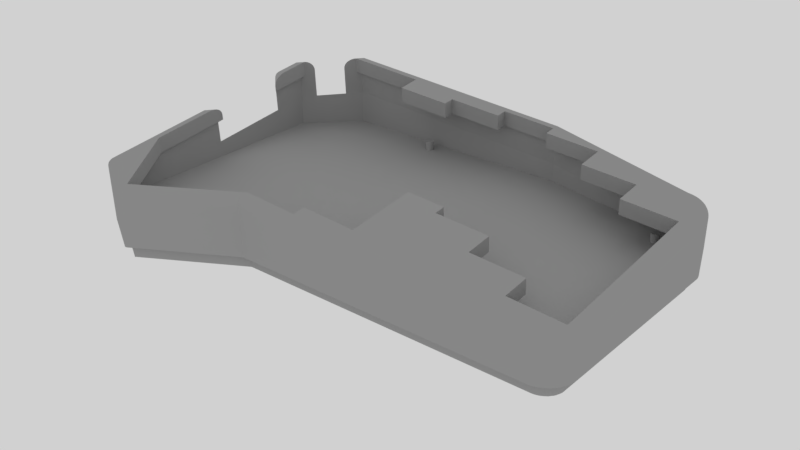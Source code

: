 # Source: case4.blend  (saved by Blender 2.79.0; exported with 4.5.12 LTS)
import bpy
from mathutils import Matrix  # noqa: F401  (used for matrix-valued properties, if any)

bpy.ops.wm.read_factory_settings(use_empty=True)
scene = bpy.context.scene
scene.name = 'Scene'

# ---- collections
col_collection_1 = bpy.data.collections.new('Collection 1'); scene.collection.children.link(col_collection_1)

# ---- materials (node trees are filled in below, after node groups)
mat_svgmat_005 = bpy.data.materials.new('SVGMat.005')
mat_svgmat_005.alpha_threshold = 0.0
mat_svgmat_005.use_transparent_shadow = False
mat_svgmat_005.diffuse_color = (0.3757, 0.3757, 0.3757, 1.0)
mat_svgmat_005.roughness = 0.5
mat_svgmat_024 = bpy.data.materials.new('SVGMat.024')
mat_svgmat_024.alpha_threshold = 0.0
mat_svgmat_024.use_transparent_shadow = False
mat_svgmat_024.diffuse_color = (0.3757, 0.3757, 0.3757, 1.0)
mat_svgmat_024.roughness = 0.5
mat_svgmat_025 = bpy.data.materials.new('SVGMat.025')
mat_svgmat_025.alpha_threshold = 0.0
mat_svgmat_025.use_transparent_shadow = False
mat_svgmat_025.diffuse_color = (0.3757, 0.3757, 0.3757, 1.0)
mat_svgmat_025.roughness = 0.5
mat_svgmat_026 = bpy.data.materials.new('SVGMat.026')
mat_svgmat_026.alpha_threshold = 0.0
mat_svgmat_026.use_transparent_shadow = False
mat_svgmat_026.diffuse_color = (0.3757, 0.3757, 0.3757, 1.0)
mat_svgmat_026.roughness = 0.5

# ---- material node trees

# ---- world
world_world = bpy.data.worlds.new('World'); scene.world = world_world
world_world.color = (0.6383, 0.6383, 0.6383)
world_world.use_sun_shadow = False
world_world.sun_shadow_jitter_overblur = 0.0
world_world.cycles.sampling_method = 'MANUAL'

# ---- meshes
me_cucurve_003 = bpy.data.meshes.new('CUCurve.003')
me_cucurve_003.from_pydata([(16.32, -99.12, 0.0), (16.33, -98.93, 0.0), (16.37, -98.74, 0.0), (16.43, -98.57, 0.0), (16.51, -98.41, 0.0), (16.61, -98.26, 0.0), (16.73, -98.13, 0.0), (16.86, -98.01, 0.0), (17.01, -97.91, 0.0), (17.17, -97.83, 0.0), (17.35, -97.77, 0.0), (17.53, -97.73, 0.0), (17.72, -97.72, 0.0), (17.91, -97.73, 0.0), (18.09, -97.77, 0.0), (18.26, -97.83, 0.0), (18.43, -97.91, 0.0), (18.58, -98.01, 0.0), (18.71, -98.13, 0.0), (18.83, -98.26, 0.0), (18.93, -98.41, 0.0), (19.01, -98.57, 0.0), (19.07, -98.74, 0.0), (19.11, -98.93, 0.0), (19.12, -99.12, 0.0), (19.11, -99.31, 0.0), (19.07, -99.49, 0.0), (19.01, -99.66, 0.0), (18.93, -99.82, 0.0), (18.83, -99.97, 0.0), (18.71, -100.1, 0.0), (18.58, -100.2, 0.0), (18.43, -100.3, 0.0), (18.26, -100.4, 0.0), (18.09, -100.5, 0.0), (17.91, -100.5, 0.0), (17.72, -100.5, 0.0), (17.53, -100.5, 0.0), (17.35, -100.5, 0.0), (17.17, -100.4, 0.0), (17.01, -100.3, 0.0), (16.86, -100.2, 0.0), (16.73, -100.1, 0.0), (16.61, -99.97, 0.0), (16.51, -99.82, 0.0), (16.43, -99.66, 0.0), (16.37, -99.49, 0.0), (16.33, -99.31, 0.0), (62.68, -8.328, 0.0), (62.69, -8.139, 0.0), (62.73, -7.956, 0.0), (62.79, -7.784, 0.0), (62.87, -7.622, 0.0), (62.97, -7.473, 0.0), (63.09, -7.339, 0.0), (63.22, -7.22, 0.0), (63.37, -7.12, 0.0), (63.53, -7.039, 0.0), (63.7, -6.979, 0.0), (63.89, -6.941, 0.0), (64.08, -6.929, 0.0), (64.27, -6.941, 0.0), (64.45, -6.979, 0.0), (64.62, -7.039, 0.0), (64.78, -7.12, 0.0), (64.93, -7.22, 0.0), (65.07, -7.339, 0.0), (65.18, -7.473, 0.0), (65.28, -7.622, 0.0), (65.37, -7.784, 0.0), (65.43, -7.956, 0.0), (65.46, -8.139, 0.0), (65.48, -8.328, 0.0), (65.46, -8.518, 0.0), (65.43, -8.7, 0.0), (65.37, -8.873, 0.0), (65.28, -9.035, 0.0), (65.18, -9.184, 0.0), (65.07, -9.318, 0.0), (64.93, -9.436, 0.0), (64.78, -9.537, 0.0), (64.62, -9.618, 0.0), (64.45, -9.678, 0.0), (64.27, -9.715, 0.0), (64.08, -9.728, 0.0), (63.89, -9.715, 0.0), (63.7, -9.678, 0.0), (63.53, -9.618, 0.0), (63.37, -9.537, 0.0), (63.22, -9.436, 0.0), (63.09, -9.318, 0.0), (62.97, -9.184, 0.0), (62.87, -9.035, 0.0), (62.79, -8.873, 0.0), (62.73, -8.7, 0.0), (62.69, -8.518, 0.0), (157.9, -87.69, 0.0), (157.9, -87.5, 0.0), (158.0, -87.32, 0.0), (158.0, -87.14, 0.0), (158.1, -86.98, 0.0), (158.2, -86.83, 0.0), (158.3, -86.7, 0.0), (158.5, -86.58, 0.0), (158.6, -86.48, 0.0), (158.8, -86.4, 0.0), (159.0, -86.34, 0.0), (159.1, -86.3, 0.0), (159.3, -86.29, 0.0), (159.5, -86.3, 0.0), (159.7, -86.34, 0.0), (159.9, -86.4, 0.0), (160.0, -86.48, 0.0), (160.2, -86.58, 0.0), (160.3, -86.7, 0.0), (160.4, -86.83, 0.0), (160.5, -86.98, 0.0), (160.6, -87.14, 0.0), (160.7, -87.32, 0.0), (160.7, -87.5, 0.0), (160.7, -87.69, 0.0), (160.7, -87.88, 0.0), (160.7, -88.06, 0.0), (160.6, -88.23, 0.0), (160.5, -88.39, 0.0), (160.4, -88.54, 0.0), (160.3, -88.68, 0.0), (160.2, -88.8, 0.0), (160.0, -88.9, 0.0), (159.9, -88.98, 0.0), (159.7, -89.04, 0.0), (159.5, -89.08, 0.0), (159.3, -89.09, 0.0), (159.1, -89.08, 0.0), (159.0, -89.04, 0.0), (158.8, -88.98, 0.0), (158.6, -88.9, 0.0), (158.5, -88.8, 0.0), (158.3, -88.68, 0.0), (158.2, -88.54, 0.0), (158.1, -88.39, 0.0), (158.0, -88.23, 0.0), (158.0, -88.06, 0.0), (157.9, -87.88, 0.0), (157.9, -20.39, 0.0), (157.9, -20.2, 0.0), (158.0, -20.02, 0.0), (158.0, -19.85, 0.0), (158.1, -19.68, 0.0), (158.2, -19.54, 0.0), (158.3, -19.4, 0.0), (158.5, -19.28, 0.0), (158.6, -19.18, 0.0), (158.8, -19.1, 0.0), (159.0, -19.04, 0.0), (159.1, -19.0, 0.0), (159.3, -18.99, 0.0), (159.5, -19.0, 0.0), (159.7, -19.04, 0.0), (159.9, -19.1, 0.0), (160.0, -19.18, 0.0), (160.2, -19.28, 0.0), (160.3, -19.4, 0.0), (160.4, -19.54, 0.0), (160.5, -19.68, 0.0), (160.6, -19.85, 0.0), (160.7, -20.02, 0.0), (160.7, -20.2, 0.0), (160.7, -20.39, 0.0), (160.7, -20.58, 0.0), (160.7, -20.76, 0.0), (160.6, -20.94, 0.0), (160.5, -21.1, 0.0), (160.4, -21.25, 0.0), (160.3, -21.38, 0.0), (160.2, -21.5, 0.0), (160.0, -21.6, 0.0), (159.9, -21.68, 0.0), (159.7, -21.74, 0.0), (159.5, -21.78, 0.0), (159.3, -21.79, 0.0), (159.1, -21.78, 0.0), (159.0, -21.74, 0.0), (158.8, -21.68, 0.0), (158.6, -21.6, 0.0), (158.5, -21.5, 0.0), (158.3, -21.38, 0.0), (158.2, -21.25, 0.0), (158.1, -21.1, 0.0), (158.0, -20.94, 0.0), (158.0, -20.76, 0.0), (157.9, -20.58, 0.0), (17.72, -97.72, 11.5), (17.91, -97.73, 11.5), (158.0, -20.76, 11.5), (157.9, -20.58, 11.5), (18.93, -98.41, 11.5), (19.01, -98.57, 11.5), (63.53, -9.618, 11.5), (63.37, -9.537, 11.5), (16.32, -99.12, 11.5), (16.33, -99.31, 11.5), (16.51, -98.41, 11.5), (16.61, -98.26, 11.5), (158.5, -86.58, 11.5), (158.6, -86.48, 11.5), (159.9, -86.4, 11.5), (160.0, -86.48, 11.5), (18.09, -100.5, 11.5), (17.91, -100.5, 11.5), (65.46, -8.139, 11.5), (65.48, -8.328, 11.5), (64.93, -9.436, 11.5), (64.78, -9.537, 11.5), (19.07, -99.49, 11.5), (19.01, -99.66, 11.5), (64.62, -7.039, 11.5), (64.78, -7.12, 11.5), (16.73, -100.1, 11.5), (16.61, -99.97, 11.5), (62.73, -7.956, 11.5), (62.79, -7.784, 11.5), (158.0, -19.85, 11.5), (158.1, -19.68, 11.5), (158.2, -88.54, 11.5), (158.1, -88.39, 11.5), (159.5, -89.08, 11.5), (159.3, -89.09, 11.5), (160.4, -19.54, 11.5), (160.5, -19.68, 11.5), (160.7, -87.5, 11.5), (160.7, -87.69, 11.5), (160.6, -88.23, 11.5), (160.5, -88.39, 11.5), (159.1, -19.0, 11.5), (159.3, -18.99, 11.5), (159.5, -21.78, 11.5), (159.3, -21.79, 11.5), (160.6, -20.94, 11.5), (160.5, -21.1, 11.5), (158.1, -86.98, 11.5), (158.2, -86.83, 11.5), (17.53, -97.73, 11.5), (158.5, -21.5, 11.5), (158.3, -21.38, 11.5), (18.83, -98.26, 11.5), (63.7, -9.678, 11.5), (62.87, -9.035, 11.5), (62.79, -8.873, 11.5), (16.43, -98.57, 11.5), (160.5, -86.98, 11.5), (160.6, -87.14, 11.5), (159.3, -86.29, 11.5), (159.5, -86.3, 11.5), (17.72, -100.5, 11.5), (65.43, -7.956, 11.5), (18.93, -99.82, 11.5), (65.07, -9.318, 11.5), (16.51, -99.82, 11.5), (64.45, -6.979, 11.5), (62.87, -7.622, 11.5), (159.0, -89.04, 11.5), (158.8, -88.98, 11.5), (158.0, -88.06, 11.5), (157.9, -87.88, 11.5), (160.3, -88.68, 11.5), (160.2, -88.8, 11.5), (62.68, -8.328, 11.5), (62.69, -8.518, 11.5), (160.6, -19.85, 11.5), (158.3, -19.4, 11.5), (158.5, -19.28, 11.5), (159.5, -19.0, 11.5), (159.1, -21.78, 11.5), (160.4, -21.25, 11.5), (18.09, -97.77, 11.5), (18.26, -97.83, 11.5), (159.0, -21.74, 11.5), (158.8, -21.68, 11.5), (157.9, -87.5, 11.5), (158.0, -87.32, 11.5), (158.1, -21.1, 11.5), (158.0, -20.94, 11.5), (19.07, -98.74, 11.5), (19.11, -98.93, 11.5), (63.22, -9.436, 11.5), (63.09, -9.318, 11.5), (16.73, -98.13, 11.5), (16.86, -98.01, 11.5), (158.8, -86.4, 11.5), (159.0, -86.34, 11.5), (160.2, -86.58, 11.5), (160.3, -86.7, 11.5), (17.53, -100.5, 11.5), (65.46, -8.518, 11.5), (65.43, -8.7, 11.5), (18.83, -99.97, 11.5), (64.62, -9.618, 11.5), (64.45, -9.678, 11.5), (16.43, -99.66, 11.5), (64.93, -7.22, 11.5), (65.07, -7.339, 11.5), (62.97, -7.473, 11.5), (63.53, -7.039, 11.5), (63.7, -6.979, 11.5), (157.9, -20.2, 11.5), (158.0, -20.02, 11.5), (158.5, -88.8, 11.5), (158.3, -88.68, 11.5), (159.9, -88.98, 11.5), (159.7, -89.04, 11.5), (160.2, -19.28, 11.5), (160.3, -19.4, 11.5), (160.7, -87.88, 11.5), (160.7, -88.06, 11.5), (158.8, -19.1, 11.5), (159.0, -19.04, 11.5), (159.9, -21.68, 11.5), (159.7, -21.74, 11.5), (160.7, -20.58, 11.5), (160.7, -20.76, 11.5), (158.6, -21.6, 11.5), (158.0, -87.14, 11.5), (158.2, -21.25, 11.5), (17.17, -97.83, 11.5), (17.35, -97.77, 11.5), (18.58, -98.01, 11.5), (18.71, -98.13, 11.5), (62.97, -9.184, 11.5), (16.33, -98.93, 11.5), (16.37, -98.74, 11.5), (160.4, -86.83, 11.5), (159.1, -86.3, 11.5), (65.28, -9.035, 11.5), (65.18, -9.184, 11.5), (18.26, -100.4, 11.5), (64.08, -9.728, 11.5), (63.89, -9.715, 11.5), (19.11, -99.31, 11.5), (65.28, -7.622, 11.5), (65.37, -7.784, 11.5), (64.08, -6.929, 11.5), (64.27, -6.941, 11.5), (16.86, -100.2, 11.5), (62.69, -8.139, 11.5), (157.9, -87.69, 11.5), (158.6, -88.9, 11.5), (157.9, -20.39, 11.5), (160.0, -88.9, 11.5), (160.3, -21.38, 11.5), (160.2, -21.5, 11.5), (159.7, -19.04, 11.5), (159.9, -19.1, 11.5), (160.7, -20.02, 11.5), (160.7, -20.2, 11.5), (17.01, -97.91, 11.5), (18.43, -97.91, 11.5), (17.35, -100.5, 11.5), (17.17, -100.4, 11.5), (64.27, -9.715, 11.5), (18.71, -100.1, 11.5), (18.58, -100.2, 11.5), (65.37, -8.873, 11.5), (65.18, -7.473, 11.5), (16.37, -99.49, 11.5), (63.09, -7.339, 11.5), (63.22, -7.22, 11.5), (63.37, -7.12, 11.5), (63.89, -6.941, 11.5), (160.0, -19.18, 11.5), (158.6, -19.18, 11.5), (160.7, -20.39, 11.5), (160.0, -21.6, 11.5), (18.43, -100.3, 11.5), (19.12, -99.12, 11.5), (17.01, -100.3, 11.5), (158.3, -86.7, 11.5), (62.73, -8.7, 11.5), (159.7, -86.34, 11.5), (160.7, -87.32, 11.5), (158.0, -88.23, 11.5), (159.1, -89.08, 11.5), (160.4, -88.54, 11.5), (158.2, -19.54, 11.5)], [], [(61, 62, 63, 64, 65, 66, 67, 68, 69, 70, 71, 72, 73, 74, 75, 76, 77, 78, 79, 80, 81, 82, 83, 84, 85, 86, 87, 88, 89, 90, 91, 92, 93, 94, 95, 48, 49, 50, 51, 52, 53, 54, 55, 56, 57, 58, 59, 60), (157, 158, 159, 160, 161, 162, 163, 164, 165, 166, 167, 168, 169, 170, 171, 172, 173, 174, 175, 176, 177, 178, 179, 180, 181, 182, 183, 184, 185, 186, 187, 188, 189, 190, 191, 144, 145, 146, 147, 148, 149, 150, 151, 152, 153, 154, 155, 156), (109, 110, 111, 112, 113, 114, 115, 116, 117, 118, 119, 120, 121, 122, 123, 124, 125, 126, 127, 128, 129, 130, 131, 132, 133, 134, 135, 136, 137, 138, 139, 140, 141, 142, 143, 96, 97, 98, 99, 100, 101, 102, 103, 104, 105, 106, 107, 108), (13, 14, 15, 16, 17, 18, 19, 20, 21, 22, 23, 24, 25, 26, 27, 28, 29, 30, 31, 32, 33, 34, 35, 36, 37, 38, 39, 40, 41, 42, 43, 44, 45, 46, 47, 0, 1, 2, 3, 4, 5, 6, 7, 8, 9, 10, 11, 12), (342, 341, 368, 304, 303, 367, 366, 365, 302, 260, 221, 220, 344, 267, 268, 377, 248, 247, 328, 286, 285, 199, 198, 246, 337, 336, 359, 298, 297, 213, 212, 257, 334, 333, 362, 295, 294, 211, 210, 255, 340, 339, 363, 301, 300, 217, 216, 259), (272, 235, 234, 316, 315, 370, 271, 270, 383, 223, 222, 306, 305, 347, 195, 194, 282, 281, 323, 244, 243, 321, 278, 277, 273, 237, 236, 318, 317, 372, 350, 349, 274, 239, 238, 320, 319, 371, 354, 353, 269, 229, 228, 312, 311, 369, 352, 351), (253, 252, 332, 290, 289, 205, 204, 376, 241, 240, 322, 280, 279, 345, 264, 263, 380, 225, 224, 308, 307, 346, 262, 261, 381, 227, 226, 310, 309, 348, 266, 265, 382, 233, 232, 314, 313, 231, 230, 379, 251, 250, 331, 292, 291, 207, 206, 378), (193, 192, 242, 325, 324, 355, 288, 287, 203, 202, 249, 330, 329, 200, 201, 364, 299, 258, 219, 218, 343, 375, 358, 357, 293, 254, 209, 208, 335, 373, 361, 360, 296, 256, 215, 214, 338, 374, 284, 283, 197, 196, 245, 327, 326, 356, 276, 275), (74, 73, 294, 295), (134, 133, 381, 261), (35, 34, 208, 209), (68, 67, 363, 339), (29, 28, 256, 296), (144, 191, 195, 347), (72, 71, 210, 211), (47, 46, 364, 201), (82, 81, 297, 298), (126, 125, 382, 265), (80, 79, 212, 213), (55, 54, 365, 366), (45, 44, 258, 299), (174, 173, 274, 349), (27, 26, 214, 215), (56, 55, 366, 367), (66, 65, 300, 301), (150, 149, 383, 270), (64, 63, 216, 217), (60, 59, 368, 341), (53, 52, 260, 302), (158, 157, 272, 351), (43, 42, 218, 219), (136, 135, 262, 346), (58, 57, 303, 304), (166, 165, 269, 353), (51, 50, 220, 221), (128, 127, 266, 348), (146, 145, 305, 306), (14, 13, 193, 275), (148, 147, 222, 223), (160, 159, 352, 369), (138, 137, 307, 308), (95, 94, 377, 268), (140, 139, 224, 225), (152, 151, 271, 370), (130, 129, 309, 310), (22, 21, 197, 283), (132, 131, 226, 227), (168, 167, 354, 371), (162, 161, 311, 312), (6, 5, 203, 287), (164, 163, 228, 229), (176, 175, 350, 372), (122, 121, 313, 314), (103, 102, 376, 204), (120, 119, 230, 231), (182, 181, 273, 277), (154, 153, 315, 316), (111, 110, 378, 206), (124, 123, 232, 233), (97, 96, 345, 279), (178, 177, 317, 318), (38, 37, 293, 357), (156, 155, 234, 235), (190, 189, 282, 194), (170, 169, 319, 320), (30, 29, 296, 360), (180, 179, 236, 237), (8, 7, 288, 355), (184, 183, 278, 321), (73, 72, 211, 294), (172, 171, 238, 239), (16, 15, 276, 356), (99, 98, 280, 322), (81, 80, 213, 297), (101, 100, 240, 241), (89, 88, 199, 285), (188, 187, 323, 281), (46, 45, 299, 364), (12, 11, 242, 192), (105, 104, 205, 289), (10, 9, 324, 325), (65, 64, 217, 300), (186, 185, 243, 244), (113, 112, 207, 291), (18, 17, 326, 327), (54, 53, 302, 365), (20, 19, 245, 196), (32, 31, 361, 373), (91, 90, 286, 328), (57, 56, 367, 303), (87, 86, 246, 198), (83, 82, 298, 359), (2, 1, 329, 330), (149, 148, 223, 383), (93, 92, 247, 248), (75, 74, 295, 362), (115, 114, 292, 331), (141, 140, 225, 380), (4, 3, 249, 202), (67, 66, 301, 363), (107, 106, 290, 332), (133, 132, 227, 381), (117, 116, 250, 251), (24, 23, 284, 374), (77, 76, 333, 334), (163, 162, 312, 228), (109, 108, 252, 253), (40, 39, 358, 375), (34, 33, 335, 208), (119, 118, 379, 230), (36, 35, 209, 254), (59, 58, 304, 368), (85, 84, 336, 337), (125, 124, 233, 382), (71, 70, 255, 210), (147, 146, 306, 222), (26, 25, 338, 214), (155, 154, 316, 234), (28, 27, 215, 256), (139, 138, 308, 224), (69, 68, 339, 340), (179, 178, 318, 236), (79, 78, 257, 212), (131, 130, 310, 226), (61, 60, 341, 342), (171, 170, 320, 238), (44, 43, 219, 258), (161, 160, 369, 311), (42, 41, 343, 218), (63, 62, 259, 216), (123, 122, 314, 232), (50, 49, 344, 220), (52, 51, 221, 260), (153, 152, 370, 315), (96, 143, 264, 345), (135, 134, 261, 262), (169, 168, 371, 319), (137, 136, 346, 307), (143, 142, 263, 264), (177, 176, 372, 317), (145, 144, 347, 305), (127, 126, 265, 266), (102, 101, 241, 376), (129, 128, 348, 309), (48, 95, 268, 267), (11, 10, 325, 242), (121, 120, 231, 313), (165, 164, 229, 269), (185, 184, 321, 243), (175, 174, 349, 350), (151, 150, 270, 271), (94, 93, 248, 377), (159, 158, 351, 352), (157, 156, 235, 272), (19, 18, 327, 245), (167, 166, 353, 354), (181, 180, 237, 273), (110, 109, 253, 378), (100, 99, 322, 240), (173, 172, 239, 274), (3, 2, 330, 249), (187, 186, 244, 323), (15, 14, 275, 276), (118, 117, 251, 379), (9, 8, 355, 324), (183, 182, 277, 278), (78, 77, 334, 257), (17, 16, 356, 326), (98, 97, 279, 280), (33, 32, 373, 335), (13, 12, 192, 193), (92, 91, 328, 247), (189, 188, 281, 282), (86, 85, 337, 246), (191, 190, 194, 195), (1, 0, 200, 329), (23, 22, 283, 284), (25, 24, 374, 338), (21, 20, 196, 197), (116, 115, 331, 250), (90, 89, 285, 286), (70, 69, 340, 255), (88, 87, 198, 199), (108, 107, 332, 252), (7, 6, 287, 288), (62, 61, 342, 259), (0, 47, 201, 200), (39, 38, 357, 358), (106, 105, 289, 290), (41, 40, 375, 343), (5, 4, 202, 203), (84, 83, 359, 336), (114, 113, 291, 292), (49, 48, 267, 344), (104, 103, 204, 205), (31, 30, 360, 361), (37, 36, 254, 293), (142, 141, 380, 263), (112, 111, 206, 207), (76, 75, 362, 333)])
me_cucurve_003.materials.append(mat_svgmat_005)
me_cucurve_003.use_remesh_preserve_volume = False
me_cucurve_003.use_remesh_preserve_attributes = False
me_cucurve_003.use_mirror_vertex_groups = False
me_cucurve_003.auto_texspace = False
me_cucurve_003.update()
me_cucurve_004 = bpy.data.meshes.new('CUCurve.004')
me_cucurve_004.from_pydata([(167.6, -14.72, -4.704), (170.1, -19.34, -4.704), (169.1, -16.23, -4.704), (168.8, -15.9, -4.704), (168.3, -15.27, -4.704), (166.9, -14.26, -4.704), (167.3, -14.47, -4.704), (165.0, -13.53, -4.704), (164.2, -13.42, -4.704), (165.0, -92.01, -4.704), (166.6, -91.48, -4.704), (170.1, -85.78, -4.704), (163.8, -92.13, -4.704), (27.24, -111.2, -4.704), (27.88, -3.258, -4.704), (60.27, -92.13, -4.704), (169.6, -88.21, -4.704), (169.3, -16.59, -4.704), (12.01, -19.13, -4.704), (170.1, -19.76, -4.704), (169.9, -87.43, -4.704), (163.8, -13.41, -4.704), (168.3, -90.27, -4.704), (168.5, -89.97, -4.704), (165.4, -91.91, -4.704), (165.8, -91.79, -4.704), (169.5, -16.95, -4.704), (168.8, -89.64, -4.704), (166.2, -91.65, -4.704), (168.0, -14.98, -4.704), (163.8, -92.13, -4.704), (170.0, -18.51, -4.704), (170.1, -86.2, -4.704), (169.1, -89.31, -4.704), (111.7, -3.248, -4.704), (164.6, -92.08, 8.5), (167.3, -91.07, 8.5), (167.6, -90.82, 8.5), (163.8, -92.13, 8.5), (27.88, -3.258, 8.5), (169.3, -16.59, 8.5), (170.1, -19.76, 8.5), (170.1, -19.34, 8.5), (170.0, -87.03, 8.5), (164.2, -13.42, 8.5), (163.8, -13.41, 8.5), (168.3, -90.27, 8.5), (165.4, -91.91, 8.5), (165.8, -91.79, 8.5), (169.5, -16.95, 8.5), (164.6, -13.46, 8.5), (169.8, -87.83, 8.5), (167.6, -14.72, 8.5), (168.8, -15.9, 8.5), (170.1, -18.92, 8.5), (165.0, -13.53, 8.5), (168.3, -15.27, 8.5), (169.9, -18.11, 8.5), (169.8, -17.71, 8.5), (165.8, -13.75, 8.5), (169.3, -88.95, 8.5), (168.5, -15.57, 8.5), (163.8, -92.13, 8.5), (170.0, -18.51, 8.5), (170.1, -85.78, 8.5), (169.1, -89.31, 8.5), (166.6, -91.48, 8.5), (12.0, -102.3, 8.5), (164.6, -92.08, -4.704), (170.1, -18.92, -4.704), (165.4, -13.62, -4.704), (170.0, -87.03, -4.704), (169.8, -87.83, -4.704), (169.6, -17.33, -4.704), (166.6, -14.06, -4.704), (166.2, -13.89, -4.704), (170.1, -86.62, -4.704), (164.2, -92.12, -4.704), (169.9, -18.11, -4.704), (165.8, -13.75, -4.704), (169.3, -88.95, -4.704), (163.8, -13.41, -4.704), (164.2, -92.12, 8.5), (170.1, -19.75, 8.5), (170.1, -85.78, 8.5), (60.27, -92.13, 8.5), (12.01, -19.13, 8.5), (166.9, -14.26, 8.5), (166.6, -14.06, 8.5), (169.5, -88.59, 8.5), (169.6, -88.21, 8.5), (169.1, -16.23, 8.5), (169.9, -87.43, 8.5), (168.5, -89.97, 8.5), (167.3, -14.47, 8.5), (168.0, -90.56, 8.5), (165.0, -92.01, 8.5), (169.6, -17.33, 8.5), (166.2, -13.89, 8.5), (170.1, -86.62, 8.5), (165.4, -13.62, 8.5), (168.8, -89.64, 8.5), (166.2, -91.65, 8.5), (168.0, -14.98, 8.5), (166.9, -91.28, 8.5), (170.1, -86.2, 8.5), (111.7, -3.248, 8.5), (163.8, -13.41, 8.5), (27.24, -111.2, 8.5), (164.6, -13.46, -4.704), (168.5, -15.57, -4.704), (166.9, -91.28, -4.704), (167.6, -90.82, -4.704), (170.1, -85.78, -4.704), (12.0, -102.3, -4.704), (170.1, -19.75, -4.704), (169.5, -88.59, -4.704), (167.3, -91.07, -4.704), (168.0, -90.56, -4.704), (169.8, -17.71, -4.704)], [], [(31, 78, 57, 63), (22, 23, 93, 46), (30, 77, 82, 62), (111, 117, 36, 104), (20, 71, 43, 92), (110, 4, 56, 61), (80, 116, 89, 60), (79, 70, 100, 59), (11, 113, 84, 64), (78, 119, 58, 57), (17, 2, 91, 40), (4, 29, 103, 56), (18, 114, 67, 86), (116, 16, 90, 89), (25, 28, 102, 48), (115, 19, 41, 83), (5, 74, 88, 87), (5, 6, 0, 29, 4, 110, 3, 2, 17, 26, 73, 119, 78, 31, 69, 1, 19, 115, 113, 11, 32, 76, 71, 20, 72, 16, 116, 80, 33, 27, 23, 22, 118, 112, 117, 111, 10, 28, 25, 24, 9, 68, 77, 30, 12, 15, 13, 114, 18, 14, 34, 81, 21, 8, 109, 7, 70, 79, 75, 74), (23, 27, 101, 93), (21, 81, 107, 45), (77, 68, 35, 82), (14, 18, 86, 39), (75, 79, 59, 98), (70, 7, 55, 100), (114, 13, 108, 67), (15, 12, 38, 85), (71, 76, 99, 43), (13, 15, 85, 108), (1, 69, 54, 42), (81, 34, 106, 107), (113, 115, 83, 84), (68, 9, 96, 35), (34, 14, 39, 106), (2, 3, 53, 91), (119, 73, 97, 58), (117, 112, 37, 36), (112, 118, 95, 37), (29, 0, 52, 103), (16, 72, 51, 90), (28, 10, 66, 102), (74, 75, 98, 88), (27, 33, 65, 101), (73, 26, 49, 97), (7, 109, 50, 55), (0, 6, 94, 52), (76, 32, 105, 99), (9, 24, 47, 96), (69, 31, 63, 54), (118, 22, 46, 95), (10, 111, 104, 66), (72, 20, 92, 51), (3, 110, 61, 53), (109, 8, 44, 50), (33, 80, 60, 65), (87, 88, 98, 59, 100, 55, 50, 44, 45, 107, 106, 39, 86, 67, 108, 85, 38, 62, 82, 35, 96, 47, 48, 102, 66, 104, 36, 37, 95, 46, 93, 101, 65, 60, 89, 90, 51, 92, 43, 99, 105, 64, 84, 83, 41, 42, 54, 63, 57, 58, 97, 49, 40, 91, 53, 61, 56, 103, 52, 94), (26, 17, 40, 49), (12, 30, 62, 38), (19, 1, 42, 41), (8, 21, 45, 44), (24, 25, 48, 47), (32, 11, 64, 105), (6, 5, 87, 94)])
me_cucurve_004.materials.append(mat_svgmat_024)
me_cucurve_004.use_remesh_preserve_volume = False
me_cucurve_004.use_remesh_preserve_attributes = False
me_cucurve_004.use_mirror_vertex_groups = False
me_cucurve_004.auto_texspace = False
me_cucurve_004.update()
me_cucurve_031 = bpy.data.meshes.new('CUCurve.031')
me_cucurve_031.from_pydata([(-8.987, 3.54, 8.5), (-6.299, 4.551, 8.5), (-5.961, 4.793, 8.5), (-9.822, 3.486, 8.5), (-145.7, 92.36, 8.5), (-4.32, 79.03, 8.5), (-3.472, 75.86, 8.5), (-3.486, 76.28, 8.5), (-3.595, 8.589, 8.5), (-9.402, 82.2, 8.5), (-9.822, 82.21, 8.5), (-5.332, 5.344, 8.5), (-8.174, 3.702, 8.5), (-7.778, 3.823, 8.5), (-4.126, 78.67, 8.5), (-8.987, 82.15, 8.5), (-3.81, 7.79, 8.5), (-5.961, 80.9, 8.5), (-4.78, 79.72, 8.5), (-3.527, 76.7, 8.5), (-8.577, 82.09, 8.5), (-5.332, 80.35, 8.5), (-3.689, 77.51, 8.5), (-3.81, 77.9, 8.5), (-7.778, 81.87, 8.5), (-4.32, 6.663, 8.5), (-5.045, 80.04, 8.5), (-9.822, 3.485, 8.5), (-3.595, 77.11, 8.5), (-3.472, 9.834, 8.5), (-4.539, 6.311, 8.5), (-7.016, 4.138, 8.5), (-161.6, -6.672, 8.5), (-9.403, 3.499, 8.5), (-3.472, 75.86, 8.5), (-3.472, 9.835, 8.5), (-113.3, 3.486, 8.5), (-161.6, 76.49, 8.5), (-6.651, 81.36, 8.5), (-7.016, 81.56, 8.5), (-4.126, 7.028, 8.5), (-3.955, 7.404, 8.5), (-4.539, 79.38, 8.5), (-3.689, 8.186, 8.5), (-5.045, 5.651, 8.5), (-6.299, 81.14, 8.5), (-5.638, 5.058, 8.5), (-8.577, 3.608, 8.5), (-3.955, 78.29, 8.5), (-7.392, 81.73, 8.5), (-3.527, 8.999, 8.5), (-8.174, 81.99, 8.5), (-4.78, 5.973, 8.5), (-7.392, 3.968, 8.5), (-5.638, 80.64, 8.5), (-6.651, 4.333, 8.5), (-3.486, 9.414, 8.5), (-61.89, 92.37, 8.5), (-9.822, 82.21, 8.5), (-146.4, -15.56, 8.5), (-155.9, -2.099, 11.5), (-155.7, -2.112, 11.5), (-15.62, 74.85, 11.5), (-15.65, 75.04, 11.5), (-154.7, -2.793, 11.5), (-154.6, -2.954, 11.5), (-110.1, 86.0, 11.5), (-110.2, 86.08, 11.5), (-157.3, -3.499, 11.5), (-157.3, -3.689, 11.5), (-157.1, -2.793, 11.5), (-157.0, -2.644, 11.5), (-15.12, 9.037, 11.5), (-14.97, 9.137, 11.5), (-13.72, 9.219, 11.5), (-13.56, 9.137, 11.5), (-155.5, -4.849, 11.5), (-155.7, -4.886, 11.5), (-108.1, 87.48, 11.5), (-108.1, 87.29, 11.5), (-108.7, 86.18, 11.5), (-108.8, 86.08, 11.5), (-154.5, -3.871, 11.5), (-154.6, -4.044, 11.5), (-109.0, 88.58, 11.5), (-108.8, 88.5, 11.5), (-156.9, -4.488, 11.5), (-157.0, -4.354, 11.5), (-110.9, 87.66, 11.5), (-110.8, 87.83, 11.5), (-15.56, 75.77, 11.5), (-15.48, 75.93, 11.5), (-15.38, 7.074, 11.5), (-15.48, 7.223, 11.5), (-14.08, 6.542, 11.5), (-14.27, 6.529, 11.5), (-13.16, 76.08, 11.5), (-13.06, 75.93, 11.5), (-12.88, 8.119, 11.5), (-12.87, 7.929, 11.5), (-12.98, 7.384, 11.5), (-13.06, 7.223, 11.5), (-14.46, 76.61, 11.5), (-14.27, 76.63, 11.5), (-14.08, 73.84, 11.5), (-14.27, 73.83, 11.5), (-12.98, 74.68, 11.5), (-13.06, 74.52, 11.5), (-15.48, 8.635, 11.5), (-15.38, 8.784, 11.5), (-156.1, -2.112, 11.5), (-15.12, 74.12, 11.5), (-15.26, 74.24, 11.5), (-154.8, -2.644, 11.5), (-109.9, 85.94, 11.5), (-110.7, 86.58, 11.5), (-110.8, 86.74, 11.5), (-157.2, -2.954, 11.5), (-13.06, 8.635, 11.5), (-12.98, 8.474, 11.5), (-14.27, 9.329, 11.5), (-14.08, 9.316, 11.5), (-155.9, -4.899, 11.5), (-108.2, 87.66, 11.5), (-154.7, -4.205, 11.5), (-108.5, 86.3, 11.5), (-157.1, -4.205, 11.5), (-109.1, 88.64, 11.5), (-110.7, 88.0, 11.5), (-14.64, 6.579, 11.5), (-14.81, 6.639, 11.5), (-15.62, 7.557, 11.5), (-15.65, 7.739, 11.5), (-13.28, 6.939, 11.5), (-13.41, 6.821, 11.5), (-110.9, 87.29, 11.5), (-110.9, 87.1, 11.5), (-12.98, 75.77, 11.5), (-15.26, 76.22, 11.5), (-15.12, 76.33, 11.5), (-14.08, 76.61, 11.5), (-14.46, 73.84, 11.5), (-13.16, 74.37, 11.5), (-155.5, -2.149, 11.5), (-155.3, -2.209, 11.5), (-14.64, 73.88, 11.5), (-14.81, 73.94, 11.5), (-15.65, 8.119, 11.5), (-15.62, 8.301, 11.5), (-15.48, 74.52, 11.5), (-15.56, 74.68, 11.5), (-154.5, -3.127, 11.5), (-154.5, -3.309, 11.5), (-110.4, 86.18, 11.5), (-110.5, 86.3, 11.5), (-156.9, -2.509, 11.5), (-156.7, -2.391, 11.5), (-14.81, 9.219, 11.5), (-14.64, 9.279, 11.5), (-13.41, 9.037, 11.5), (-13.28, 8.919, 11.5), (-156.1, -4.886, 11.5), (-108.1, 87.1, 11.5), (-108.2, 86.92, 11.5), (-154.8, -4.354, 11.5), (-109.0, 86.0, 11.5), (-109.1, 85.94, 11.5), (-157.2, -4.044, 11.5), (-108.7, 88.4, 11.5), (-108.5, 88.28, 11.5), (-110.6, 88.14, 11.5), (-110.1, 88.58, 11.5), (-109.9, 88.64, 11.5), (-15.65, 75.42, 11.5), (-15.62, 75.6, 11.5), (-15.12, 6.821, 11.5), (-15.26, 6.939, 11.5), (-13.72, 6.639, 11.5), (-13.89, 6.579, 11.5), (-13.41, 76.33, 11.5), (-13.28, 76.22, 11.5), (-12.88, 7.739, 11.5), (-12.92, 7.557, 11.5), (-14.81, 76.52, 11.5), (-14.64, 76.58, 11.5), (-13.72, 73.94, 11.5), (-13.89, 73.88, 11.5), (-12.88, 75.04, 11.5), (-12.92, 74.85, 11.5), (-14.97, 74.02, 11.5), (-15.56, 8.474, 11.5), (-15.38, 74.37, 11.5), (-156.4, -2.209, 11.5), (-156.2, -2.149, 11.5), (-155.0, -2.391, 11.5), (-154.9, -2.509, 11.5), (-110.6, 86.43, 11.5), (-157.3, -3.309, 11.5), (-157.2, -3.127, 11.5), (-13.16, 8.784, 11.5), (-14.46, 9.316, 11.5), (-108.3, 86.58, 11.5), (-108.4, 86.43, 11.5), (-155.3, -4.789, 11.5), (-109.5, 85.89, 11.5), (-109.7, 85.9, 11.5), (-154.5, -3.689, 11.5), (-108.3, 88.0, 11.5), (-108.2, 87.83, 11.5), (-109.5, 88.69, 11.5), (-109.3, 88.68, 11.5), (-156.7, -4.607, 11.5), (-110.9, 87.48, 11.5), (-15.67, 7.929, 11.5), (-14.97, 6.72, 11.5), (-15.67, 75.23, 11.5), (-13.56, 6.72, 11.5), (-13.28, 74.24, 11.5), (-13.41, 74.12, 11.5), (-13.89, 76.58, 11.5), (-13.72, 76.52, 11.5), (-12.92, 75.6, 11.5), (-12.88, 75.42, 11.5), (-156.6, -2.29, 11.5), (-155.2, -2.29, 11.5), (-156.2, -4.849, 11.5), (-156.4, -4.789, 11.5), (-109.3, 85.9, 11.5), (-154.9, -4.488, 11.5), (-155.0, -4.607, 11.5), (-108.2, 86.74, 11.5), (-108.4, 88.14, 11.5), (-157.2, -3.871, 11.5), (-110.5, 88.28, 11.5), (-110.4, 88.4, 11.5), (-110.2, 88.5, 11.5), (-109.7, 88.68, 11.5), (-13.56, 76.43, 11.5), (-14.97, 76.43, 11.5), (-12.87, 75.23, 11.5), (-13.56, 74.02, 11.5), (-155.2, -4.707, 11.5), (-154.5, -3.499, 11.5), (-156.6, -4.707, 11.5), (-15.26, 8.919, 11.5), (-110.9, 86.92, 11.5), (-13.89, 9.279, 11.5), (-12.92, 8.301, 11.5), (-15.56, 7.384, 11.5), (-14.46, 6.542, 11.5), (-13.16, 7.074, 11.5), (-15.38, 76.08, 11.5), (-0.2967, 75.86, -7.057e-05), (-0.3175, 76.49, -7.057e-05), (-0.3793, 77.11, -7.057e-05), (-0.4814, 77.73, -7.057e-05), (-0.6231, 78.33, -7.057e-05), (-0.8034, 78.93, -7.057e-05), (-1.022, 79.51, -7.057e-05), (-1.277, 80.07, -7.057e-05), (-1.569, 80.62, -7.057e-05), (-1.897, 81.14, -7.057e-05), (-2.26, 81.65, -7.057e-05), (-2.656, 82.14, -7.057e-05), (-3.087, 82.59, -7.057e-05), (-3.546, 83.02, -7.057e-05), (-4.03, 83.42, -7.057e-05), (-4.537, 83.78, -7.057e-05), (-5.065, 84.11, -7.057e-05), (-5.612, 84.4, -7.057e-05), (-6.177, 84.66, -7.057e-05), (-6.757, 84.88, -7.057e-05), (-7.35, 85.06, -7.057e-05), (-7.955, 85.2, -7.057e-05), (-8.57, 85.3, -7.057e-05), (-9.193, 85.36, -7.057e-05), (-9.822, 0.3104, -7.057e-05), (-9.193, 0.3312, -7.057e-05), (-8.57, 0.393, -7.057e-05), (-7.955, 0.4951, -7.057e-05), (-7.35, 0.6367, -7.057e-05), (-6.757, 0.817, -7.057e-05), (-6.177, 1.035, -7.057e-05), (-5.612, 1.291, -7.057e-05), (-5.065, 1.583, -7.057e-05), (-4.537, 1.91, -7.057e-05), (-4.03, 2.273, -7.057e-05), (-3.546, 2.67, -7.057e-05), (-3.087, 3.1, -7.057e-05), (-2.656, 3.559, -7.057e-05), (-2.26, 4.043, -7.057e-05), (-1.897, 4.55, -7.057e-05), (-1.569, 5.078, -7.057e-05), (-1.277, 5.625, -7.057e-05), (-1.022, 6.189, -7.057e-05), (-0.8034, 6.769, -7.057e-05), (-0.623, 7.362, -7.057e-05), (-0.4814, 7.967, -7.057e-05), (-0.3793, 8.582, -7.057e-05), (-0.3175, 9.205, -7.057e-05), (-0.2967, 9.834, -7.057e-05), (-164.5, 32.35, -2.805), (-9.822, 85.39, -7.057e-05), (-61.89, 95.54, -7.057e-05), (-164.5, 66.63, -2.805), (-150.2, 87.92, -7.057e-05), (-150.0, 91.58, -2.459), (-157.8, 80.31, -7.057e-05), (-161.4, 80.15, -2.459), (-164.8, 77.13, -7.057e-05), (-146.4, 95.54, -7.057e-05), (-160.3, 77.77, -7.057e-05), (-147.0, 91.1, -7.057e-05), (-61.89, 30.15, 14.0), (-42.84, 30.15, 14.0), (-23.79, 20.63, 14.0), (-23.79, 11.1, 14.0), (-42.84, 87.29, 14.0), (-61.89, 87.29, 14.0), (-94.28, 9.2, 14.0), (-94.28, 4.756, 14.0), (-160.3, 9.835, 14.0), (-147.0, 91.1, 14.0), (-119.0, 91.1, 14.0), (-80.94, 91.1, 14.0), (-61.89, 91.1, 14.0), (-42.84, 20.63, 14.0), (-75.23, 9.2, 14.0), (-75.23, 33.96, 14.0), (-61.89, 33.96, 14.0), (-4.742, 11.1, 14.0), (-4.742, 68.24, 14.0), (-23.79, 68.24, 14.0), (-23.79, 77.77, 14.0), (-42.84, 77.77, 14.0), (-80.94, 87.29, 14.0), (-99.99, 87.29, 14.0), (-99.99, 83.48, 14.0), (-119.0, 83.48, 14.0), (-146.4, -14.29, 14.0), (-113.3, 4.756, 14.0), (-160.3, 77.77, 14.0), (-147.0, 91.1, 14.0), (-150.2, 87.92, 10.46), (-147.6, 90.48, 13.93), (-148.2, 89.88, 13.73), (-148.7, 89.34, 13.4), (-149.2, 88.85, 12.96), (-149.6, 88.46, 12.43), (-149.9, 88.17, 11.82), (-150.1, 87.99, 11.15), (-145.7, 91.22, 14.0), (-150.2, 91.73, 10.46), (-146.5, 91.32, 13.93), (-147.4, 91.42, 13.73), (-148.2, 91.51, 13.4), (-148.8, 91.58, 12.96), (-149.4, 91.65, 12.43), (-149.8, 91.7, 11.82), (-150.1, 91.72, 11.15), (-160.3, 37.13, 10.46), (-160.3, 32.14, 14.0), (-160.3, 37.04, 11.15), (-160.3, 36.75, 11.82), (-160.3, 36.29, 12.43), (-160.3, 35.67, 12.96), (-160.3, 34.91, 13.4), (-160.3, 34.05, 13.73), (-160.3, 33.11, 13.93), (-0.4814, 7.967, 10.46), (-3.95, 8.661, 14.0), (-0.5481, 7.98, 11.15), (-0.7455, 8.02, 11.82), (-1.066, 8.084, 12.43), (-1.497, 8.17, 12.96), (-2.023, 8.275, 13.4), (-2.623, 8.395, 13.73), (-3.273, 8.525, 13.93), (-0.3793, 8.582, 10.46), (-3.886, 9.047, 14.0), (-0.4467, 8.591, 11.15), (-0.6462, 8.617, 11.82), (-0.9703, 8.66, 12.43), (-1.406, 8.718, 12.96), (-1.938, 8.788, 13.4), (-2.544, 8.869, 13.73), (-3.202, 8.956, 13.93), (-5.068, 79.5, 14.0), (-2.26, 81.65, 10.46), (-4.52, 79.92, 13.93), (-3.993, 80.32, 13.73), (-3.508, 80.7, 13.4), (-3.082, 81.02, 12.96), (-2.733, 81.29, 12.43), (-2.473, 81.49, 11.82), (-2.314, 81.61, 11.15), (-5.317, 79.8, 14.0), (-2.656, 82.14, 10.46), (-4.798, 80.26, 13.93), (-4.299, 80.7, 13.73), (-3.839, 81.1, 13.4), (-3.436, 81.45, 12.96), (-3.105, 81.74, 12.43), (-2.859, 81.96, 11.82), (-2.708, 82.09, 11.15), (-3.886, 76.65, 14.0), (-0.3793, 77.11, 10.46), (-3.202, 76.74, 13.93), (-2.544, 76.83, 13.73), (-1.938, 76.91, 13.4), (-1.406, 76.98, 12.96), (-0.9703, 77.03, 12.43), (-0.6463, 77.08, 11.82), (-0.4467, 77.1, 11.15), (-0.4814, 77.73, 10.46), (-3.95, 77.03, 14.0), (-0.5481, 77.71, 11.15), (-0.7455, 77.67, 11.82), (-1.066, 77.61, 12.43), (-1.497, 77.52, 12.96), (-2.023, 77.42, 13.4), (-2.623, 77.3, 13.73), (-3.273, 77.17, 13.93), (-7.53, 81.39, 14.0), (-6.177, 84.66, 10.46), (-7.266, 82.03, 13.93), (-7.012, 82.64, 13.73), (-6.778, 83.21, 13.4), (-6.573, 83.7, 12.96), (-6.405, 84.11, 12.43), (-6.28, 84.41, 11.82), (-6.203, 84.6, 11.15), (-6.757, 84.88, 10.46), (-7.895, 81.53, 14.0), (-6.778, 84.81, 11.15), (-6.843, 84.62, 11.82), (-6.948, 84.31, 12.43), (-7.09, 83.9, 12.96), (-7.262, 83.39, 13.4), (-7.459, 82.81, 13.73), (-7.673, 82.18, 13.93), (-5.317, 5.89, 14.0), (-2.656, 3.559, 10.46), (-4.798, 5.436, 13.93), (-4.299, 4.998, 13.73), (-3.839, 4.595, 13.4), (-3.436, 4.242, 12.96), (-3.105, 3.952, 12.43), (-2.859, 3.737, 11.82), (-2.708, 3.604, 11.15), (-5.068, 6.195, 14.0), (-2.26, 4.043, 10.46), (-4.52, 5.775, 13.93), (-3.993, 5.371, 13.73), (-3.508, 4.999, 13.4), (-3.082, 4.673, 12.96), (-2.733, 4.406, 12.43), (-2.473, 4.207, 11.82), (-2.314, 4.085, 11.15), (-7.895, 4.166, 14.0), (-6.757, 0.817, 10.46), (-7.673, 3.513, 13.93), (-7.459, 2.885, 13.73), (-7.262, 2.306, 13.4), (-7.09, 1.798, 12.96), (-6.948, 1.381, 12.43), (-6.843, 1.072, 11.82), (-6.778, 0.8814, 11.15), (-6.177, 1.035, 10.46), (-7.53, 4.304, 14.0), (-6.203, 1.098, 11.15), (-6.28, 1.284, 11.82), (-6.405, 1.586, 12.43), (-6.573, 1.993, 12.96), (-6.778, 2.488, 13.4), (-7.012, 3.053, 13.73), (-7.266, 3.666, 13.93), (-4.039, 8.28, 14.0), (-0.623, 7.362, 10.46), (-3.373, 8.101, 13.93), (-2.732, 7.929, 13.73), (-2.141, 7.77, 13.4), (-1.624, 7.631, 12.96), (-1.199, 7.517, 12.43), (-0.8831, 7.432, 11.82), (-0.6887, 7.38, 11.15), (-3.087, 82.59, 10.46), (-5.588, 80.09, 14.0), (-3.135, 82.55, 11.15), (-3.277, 82.4, 11.82), (-3.508, 82.17, 12.43), (-3.819, 81.86, 12.96), (-4.198, 81.48, 13.4), (-4.631, 81.05, 13.73), (-5.1, 80.58, 13.93), (-0.6231, 78.33, 10.46), (-4.039, 77.41, 14.0), (-0.6887, 78.31, 11.15), (-0.8831, 78.26, 11.82), (-1.199, 78.18, 12.43), (-1.624, 78.06, 12.96), (-2.141, 77.92, 13.4), (-2.732, 77.77, 13.73), (-3.373, 77.59, 13.93), (-7.35, 85.06, 10.46), (-8.268, 81.64, 14.0), (-7.368, 84.99, 11.15), (-7.42, 84.8, 11.82), (-7.505, 84.48, 12.43), (-7.619, 84.06, 12.96), (-7.758, 83.54, 13.4), (-7.916, 82.95, 13.73), (-8.089, 82.31, 13.93), (-1.897, 4.55, 10.46), (-4.84, 6.513, 14.0), (-1.954, 4.588, 11.15), (-2.121, 4.7, 11.82), (-2.393, 4.881, 12.43), (-2.759, 5.125, 12.96), (-3.205, 5.423, 13.4), (-3.714, 5.762, 13.73), (-4.266, 6.13, 13.93), (-5.612, 1.291, 10.46), (-7.175, 4.464, 14.0), (-5.642, 1.352, 11.15), (-5.731, 1.532, 11.82), (-5.876, 1.826, 12.43), (-6.07, 2.22, 12.96), (-6.307, 2.701, 13.4), (-6.577, 3.25, 13.73), (-6.871, 3.845, 13.93), (-4.634, 78.85, 14.0), (-1.569, 80.62, 10.46), (-4.036, 79.19, 13.93), (-3.461, 79.53, 13.73), (-2.931, 79.83, 13.4), (-2.467, 80.1, 12.96), (-2.086, 80.32, 12.43), (-1.803, 80.48, 11.82), (-1.628, 80.58, 11.15), (-1.897, 81.14, 10.46), (-4.84, 79.18, 14.0), (-1.954, 81.11, 11.15), (-2.121, 81.0, 11.82), (-2.393, 80.81, 12.43), (-2.759, 80.57, 12.96), (-3.205, 80.27, 13.4), (-3.714, 79.93, 13.73), (-4.266, 79.56, 13.93), (-3.83, 75.74, 14.0), (-0.2967, 75.86, 10.46), (-3.141, 75.77, 13.93), (-2.478, 75.79, 13.73), (-1.867, 75.81, 13.4), (-1.332, 75.83, 12.96), (-0.8922, 75.84, 12.43), (-0.5657, 75.85, 11.82), (-0.3646, 75.86, 11.15), (-0.3175, 76.49, 10.46), (-3.847, 76.26, 14.0), (-0.3853, 76.49, 11.15), (-0.5862, 76.47, 11.82), (-0.9124, 76.45, 12.43), (-1.351, 76.42, 12.96), (-1.886, 76.39, 13.4), (-2.496, 76.35, 13.73), (-3.159, 76.3, 13.93), (-6.831, 81.05, 14.0), (-5.065, 84.11, 10.46), (-6.487, 81.64, 13.93), (-6.156, 82.22, 13.73), (-5.85, 82.75, 13.4), (-5.583, 83.21, 12.96), (-5.363, 83.6, 12.43), (-5.2, 83.88, 11.82), (-5.099, 84.05, 11.15), (-5.612, 84.4, 10.46), (-7.175, 81.23, 14.0), (-5.642, 84.34, 11.15), (-5.731, 84.16, 11.82), (-5.876, 83.87, 12.43), (-6.07, 83.47, 12.96), (-6.307, 82.99, 13.4), (-6.577, 82.44, 13.73), (-6.87, 81.85, 13.93), (-1.569, 5.078, 10.46), (-4.634, 6.845, 14.0), (-1.628, 5.112, 11.15), (-1.803, 5.212, 11.82), (-2.086, 5.376, 12.43), (-2.467, 5.595, 12.96), (-2.931, 5.863, 13.4), (-3.461, 6.169, 13.73), (-4.036, 6.5, 13.93), (-5.065, 1.583, 10.46), (-6.831, 4.648, 14.0), (-5.099, 1.642, 11.15), (-5.2, 1.816, 11.82), (-5.363, 2.099, 12.43), (-5.583, 2.48, 12.96), (-5.85, 2.945, 13.4), (-6.156, 3.475, 13.73), (-6.487, 4.05, 13.93), (-0.3175, 9.205, 10.46), (-3.847, 9.438, 14.0), (-0.3853, 9.209, 11.15), (-0.5862, 9.222, 11.82), (-0.9123, 9.244, 12.43), (-1.351, 9.273, 12.96), (-1.886, 9.308, 13.4), (-2.496, 9.349, 13.73), (-3.159, 9.392, 13.93), (-4.153, 77.79, 14.0), (-0.8034, 78.93, 10.46), (-3.499, 78.01, 13.93), (-2.871, 78.22, 13.73), (-2.292, 78.42, 13.4), (-1.784, 78.59, 12.96), (-1.368, 78.73, 12.43), (-1.058, 78.84, 11.82), (-0.8678, 78.9, 11.15), (-1.022, 79.51, 10.46), (-4.29, 78.15, 14.0), (-1.085, 79.48, 11.15), (-1.271, 79.4, 11.82), (-1.573, 79.28, 12.43), (-1.979, 79.11, 12.96), (-2.474, 78.9, 13.4), (-3.039, 78.67, 13.73), (-3.652, 78.42, 13.93), (-5.877, 80.36, 14.0), (-3.546, 83.02, 10.46), (-5.422, 80.88, 13.93), (-4.985, 81.38, 13.73), (-4.582, 81.84, 13.4), (-4.229, 82.25, 12.96), (-3.939, 82.58, 12.43), (-3.724, 82.82, 11.82), (-3.591, 82.97, 11.15), (-4.03, 83.42, 10.46), (-6.181, 80.61, 14.0), (-4.072, 83.37, 11.15), (-4.194, 83.21, 11.82), (-4.393, 82.95, 12.43), (-4.66, 82.6, 12.96), (-4.986, 82.17, 13.4), (-5.358, 81.69, 13.73), (-5.762, 81.16, 13.93), (-5.588, 5.601, 14.0), (-3.087, 3.1, 10.46), (-5.1, 5.113, 13.93), (-4.631, 4.644, 13.73), (-4.198, 4.211, 13.4), (-3.819, 3.832, 12.96), (-3.508, 3.521, 12.43), (-3.277, 3.29, 11.82), (-3.135, 3.148, 11.15), (-8.648, 81.73, 14.0), (-7.955, 85.2, 10.46), (-8.513, 82.41, 13.93), (-8.383, 83.06, 13.73), (-8.263, 83.66, 13.4), (-8.158, 84.18, 12.96), (-8.072, 84.61, 12.43), (-8.008, 84.94, 11.82), (-7.968, 85.13, 11.15), (-8.57, 85.3, 10.46), (-9.034, 81.79, 14.0), (-8.579, 85.23, 11.15), (-8.605, 85.03, 11.82), (-8.648, 84.71, 12.43), (-8.706, 84.27, 12.96), (-8.776, 83.74, 13.4), (-8.857, 83.14, 13.73), (-8.944, 82.48, 13.93), (-8.268, 4.053, 14.0), (-7.35, 0.6367, 10.46), (-8.089, 3.386, 13.93), (-7.917, 2.746, 13.73), (-7.758, 2.155, 13.4), (-7.619, 1.637, 12.96), (-7.505, 1.212, 12.43), (-7.42, 0.8967, 11.82), (-7.368, 0.7023, 11.15), (-4.45, 7.189, 14.0), (-1.277, 5.625, 10.46), (-3.831, 6.884, 13.93), (-3.236, 6.59, 13.73), (-2.688, 6.32, 13.4), (-2.207, 6.083, 12.96), (-1.812, 5.888, 12.43), (-1.519, 5.744, 11.82), (-1.338, 5.655, 11.15), (-1.022, 6.189, 10.46), (-4.29, 7.543, 14.0), (-1.085, 6.215, 11.15), (-1.271, 6.292, 11.82), (-1.573, 6.417, 12.43), (-1.979, 6.586, 12.96), (-2.474, 6.791, 13.4), (-3.039, 7.025, 13.73), (-3.652, 7.279, 13.93), (-1.277, 80.07, 10.46), (-4.451, 78.51, 14.0), (-1.338, 80.04, 11.15), (-1.519, 79.95, 11.82), (-1.812, 79.81, 12.43), (-2.207, 79.61, 12.96), (-2.688, 79.37, 13.4), (-3.236, 79.1, 13.73), (-3.831, 78.81, 13.93), (-6.5, 4.854, 14.0), (-4.537, 1.91, 10.46), (-6.117, 4.279, 13.93), (-5.749, 3.727, 13.73), (-5.409, 3.218, 13.4), (-5.112, 2.772, 12.96), (-4.868, 2.406, 12.43), (-4.687, 2.134, 11.82), (-4.575, 1.967, 11.15), (-4.03, 2.273, 10.46), (-6.181, 5.081, 14.0), (-4.072, 2.327, 11.15), (-4.194, 2.487, 11.82), (-4.393, 2.746, 12.43), (-4.66, 3.096, 12.96), (-4.986, 3.521, 13.4), (-5.358, 4.007, 13.73), (-5.762, 4.533, 13.93), (-4.537, 83.78, 10.46), (-6.5, 80.84, 14.0), (-4.575, 83.73, 11.15), (-4.687, 83.56, 11.82), (-4.868, 83.29, 12.43), (-5.112, 82.92, 12.96), (-5.409, 82.48, 13.4), (-5.749, 81.97, 13.73), (-6.117, 81.42, 13.93), (-9.193, 85.36, 10.46), (-9.43, 81.83, 14.0), (-9.197, 85.3, 11.15), (-9.211, 85.09, 11.82), (-9.233, 84.77, 12.43), (-9.262, 84.33, 12.96), (-9.298, 83.79, 13.4), (-9.339, 83.18, 13.73), (-9.383, 82.52, 13.93), (-9.426, 3.861, 14.0), (-9.193, 0.3312, 10.46), (-9.381, 3.172, 13.93), (-9.337, 2.51, 13.73), (-9.296, 1.9, 13.4), (-9.261, 1.365, 12.96), (-9.232, 0.9261, 12.43), (-9.211, 0.5999, 11.82), (-9.197, 0.399, 11.15), (-8.57, 0.393, 10.46), (-9.034, 3.9, 14.0), (-8.579, 0.4604, 11.15), (-8.605, 0.6599, 11.82), (-8.648, 0.984, 12.43), (-8.706, 1.42, 12.96), (-8.776, 1.952, 13.4), (-8.857, 2.558, 13.73), (-8.944, 3.216, 13.93), (-0.8034, 6.769, 10.46), (-4.153, 7.907, 14.0), (-0.8678, 6.791, 11.15), (-1.058, 6.856, 11.82), (-1.368, 6.961, 12.43), (-1.784, 7.102, 12.96), (-2.292, 7.275, 13.4), (-2.871, 7.472, 13.73), (-3.499, 7.685, 13.93), (-3.546, 2.67, 10.46), (-5.877, 5.331, 14.0), (-3.591, 2.721, 11.15), (-3.724, 2.872, 11.82), (-3.939, 3.118, 12.43), (-4.229, 3.449, 12.96), (-4.582, 3.852, 13.4), (-4.985, 4.312, 13.73), (-5.422, 4.812, 13.93), (-9.822, 85.39, 10.46), (-10.23, 81.86, 14.0), (-9.83, 85.32, 11.15), (-9.853, 85.12, 11.82), (-9.89, 84.79, 12.43), (-9.94, 84.35, 12.96), (-10.0, 83.82, 13.4), (-10.07, 83.21, 13.73), (-10.15, 82.55, 13.93), (-7.955, 0.4951, 10.46), (-8.648, 3.964, 14.0), (-7.968, 0.5617, 11.15), (-8.008, 0.7591, 11.82), (-8.072, 1.08, 12.43), (-8.158, 1.511, 12.96), (-8.263, 2.037, 13.4), (-8.383, 2.636, 13.73), (-8.513, 3.287, 13.93), (-0.2967, 9.834, 10.46), (-3.832, 9.834, 14.0), (-0.3646, 9.834, 11.15), (-0.5658, 9.834, 11.82), (-0.8925, 9.834, 12.43), (-1.332, 9.834, 12.96), (-1.868, 9.834, 13.4), (-2.479, 9.834, 13.73), (-3.142, 9.834, 13.93), (-9.939, 3.844, 14.0), (-9.822, 0.3104, 10.46), (-9.916, 3.155, 13.93), (-9.894, 2.492, 13.73), (-9.874, 1.881, 13.4), (-9.856, 1.345, 12.96), (-9.842, 0.9059, 12.43), (-9.831, 0.5794, 11.82), (-9.824, 0.3783, 11.15), (-161.2, 31.23, 14.0), (-164.8, 32.69, 10.46), (-161.9, 31.51, 13.93), (-162.6, 31.79, 13.73), (-163.2, 32.04, 13.4), (-163.7, 32.26, 12.96), (-164.2, 32.44, 12.43), (-164.5, 32.58, 11.82), (-164.7, 32.66, 11.15), (-113.3, 0.3117, 10.46), (-114.3, 3.847, 14.0), (-113.3, 0.3796, 11.15), (-113.4, 0.5808, 11.82), (-113.5, 0.9075, 12.43), (-113.6, 1.347, 12.96), (-113.7, 1.883, 13.4), (-113.9, 2.494, 13.73), (-114.1, 3.157, 13.93), (-61.89, 95.54, 10.46), (-62.23, 92.01, 14.0), (-61.9, 95.48, 11.15), (-61.92, 95.27, 11.82), (-61.95, 94.95, 12.43), (-61.99, 94.51, 12.96), (-62.05, 93.97, 13.4), (-62.1, 93.36, 13.73), (-62.17, 92.7, 13.93), (-146.4, 95.54, 10.46), (-144.9, 92.01, 14.0), (-146.3, 95.48, 11.15), (-146.2, 95.27, 11.82), (-146.1, 94.95, 12.43), (-145.9, 94.51, 12.96), (-145.7, 93.97, 13.4), (-145.4, 93.36, 13.73), (-145.2, 92.7, 13.93), (-157.8, 80.31, 10.46), (-160.3, 77.77, 14.0), (-157.8, 80.26, 11.15), (-158.0, 80.11, 11.82), (-158.2, 79.88, 12.43), (-158.5, 79.56, 12.96), (-158.9, 79.18, 13.4), (-159.3, 78.74, 13.73), (-159.8, 78.26, 13.93), (-161.6, 80.31, 10.46), (-160.2, 76.71, 14.0), (-161.6, 80.24, 11.15), (-161.5, 80.03, 11.82), (-161.4, 79.7, 12.43), (-161.2, 79.25, 12.96), (-161.0, 78.71, 13.4), (-160.7, 78.09, 13.73), (-160.5, 77.42, 13.93), (-160.3, 67.53, 14.0), (-160.3, 62.53, 10.46), (-160.3, 66.55, 13.93), (-160.3, 65.62, 13.73), (-160.3, 64.75, 13.4), (-160.3, 63.99, 12.96), (-160.3, 63.37, 12.43), (-160.3, 62.91, 11.82), (-160.3, 62.63, 11.15), (-161.2, 68.44, 14.0), (-164.8, 66.97, 10.46), (-161.9, 68.15, 13.93), (-162.6, 67.88, 13.73), (-163.2, 67.62, 13.4), (-163.7, 67.4, 12.96), (-164.2, 67.22, 12.43), (-164.5, 67.09, 11.82), (-164.7, 67.0, 11.15), (-161.2, 75.67, 14.0), (-164.8, 77.13, 10.46), (-161.9, 75.95, 13.93), (-162.6, 76.23, 13.73), (-163.2, 76.48, 13.4), (-163.7, 76.7, 12.96), (-164.2, 76.89, 12.43), (-164.5, 77.02, 11.82), (-164.7, 77.1, 11.15), (-8.174, 81.99, -7.01e-05), (-8.577, 82.09, -7.105e-05), (-7.778, 81.87, -7.2e-05), (-7.778, 3.823, -7.01e-05), (-8.174, 3.702, -7.057e-05), (-8.987, 82.15, -7.129e-05), (-8.577, 3.608, -7.057e-05), (-9.402, 82.2, -7.105e-05), (-8.987, 3.54, -7.272e-05), (-9.822, 82.21, -7.105e-05), (-9.403, 3.499, -7.01e-05), (-9.822, 3.485, -7.01e-05), (-23.79, 68.24, 8.5), (-12.87, 75.23, 8.5), (-12.88, 75.04, 8.5), (-12.88, 75.42, 8.5), (-13.06, 75.93, 8.5), (-13.16, 76.08, 8.5), (-13.28, 76.22, 8.5), (-12.98, 75.77, 8.5), (-12.92, 75.6, 8.5), (-12.92, 74.85, 8.5), (-12.98, 74.68, 8.5), (-13.06, 74.52, 8.5), (-13.16, 74.37, 8.5), (-13.56, 76.43, 8.5), (-13.72, 76.52, 8.5), (-13.41, 76.33, 8.5), (-13.28, 74.24, 8.5), (-13.41, 74.12, 8.5), (-13.56, 74.02, 8.5), (-14.46, 76.61, 8.5), (-14.27, 76.63, 8.5), (-14.08, 76.61, 8.5), (-13.89, 76.58, 8.5), (-13.72, 73.94, 8.5), (-13.89, 73.88, 8.5), (-14.27, 73.83, 8.5), (-14.08, 73.84, 8.5), (-14.46, 73.84, 8.5), (-14.64, 76.58, 8.5), (-14.81, 76.52, 8.5), (-14.97, 76.43, 8.5), (-15.12, 76.33, 8.5), (-14.81, 73.94, 8.5), (-14.64, 73.88, 8.5), (-14.97, 74.02, 8.5), (-15.26, 76.22, 8.5), (-15.12, 74.12, 8.5), (-15.26, 74.24, 8.5), (-15.38, 76.08, 8.5), (-15.38, 74.37, 8.5), (-15.48, 75.93, 8.5), (-15.48, 74.52, 8.5), (-15.56, 75.77, 8.5), (-15.56, 74.68, 8.5), (-15.62, 75.6, 8.5), (-15.62, 74.85, 8.5), (-15.65, 75.42, 8.5), (-15.65, 75.04, 8.5), (-15.67, 75.23, 8.5), (-23.79, 77.77, 8.5), (-42.84, 77.77, 8.5), (-23.79, 74.03, 8.5), (-42.84, 87.29, 8.5), (-9.822, 82.21, -7.105e-05), (-9.822, 3.486, -7.01e-05), (-23.79, 11.1, 8.5), (-12.88, 8.119, 8.5), (-12.87, 7.929, 8.5), (-12.88, 7.739, 8.5), (-13.28, 8.919, 8.5), (-13.16, 8.784, 8.5), (-12.98, 8.474, 8.5), (-13.06, 8.635, 8.5), (-12.92, 8.301, 8.5), (-12.92, 7.557, 8.5), (-13.06, 7.223, 8.5), (-13.16, 7.074, 8.5), (-12.98, 7.384, 8.5), (-13.28, 6.939, 8.5), (-13.56, 9.137, 8.5), (-13.72, 9.219, 8.5), (-13.41, 9.037, 8.5), (-13.41, 6.821, 8.5), (-13.56, 6.72, 8.5), (-14.08, 9.316, 8.5), (-14.27, 9.329, 8.5), (-13.89, 9.279, 8.5), (-13.72, 6.639, 8.5), (-14.27, 6.529, 8.5), (-14.08, 6.542, 8.5), (-13.89, 6.579, 8.5), (-14.46, 9.316, 8.5), (-14.64, 9.279, 8.5), (-14.97, 9.137, 8.5), (-14.81, 6.639, 8.5), (-14.81, 9.219, 8.5), (-14.97, 6.72, 8.5), (-14.46, 6.542, 8.5), (-14.64, 6.579, 8.5), (-15.12, 9.037, 8.5), (-15.12, 6.821, 8.5), (-15.26, 8.919, 8.5), (-15.26, 6.939, 8.5), (-15.38, 8.784, 8.5), (-15.38, 7.074, 8.5), (-15.48, 8.635, 8.5), (-15.48, 7.223, 8.5), (-15.56, 8.474, 8.5), (-15.56, 7.384, 8.5), (-15.62, 8.301, 8.5), (-15.62, 7.557, 8.5), (-15.65, 8.119, 8.5), (-15.65, 7.739, 8.5), (-15.67, 7.929, 8.5), (-23.79, 20.63, 8.5), (-42.84, 20.63, 8.5), (-61.89, 30.15, 8.5), (-42.84, 30.15, 8.5), (-61.89, 87.29, 8.5), (-61.89, 91.1, 8.5), (-75.23, 33.96, 8.5), (-61.89, 33.96, 8.5), (-75.23, 9.2, 8.5), (-94.28, 9.2, 8.5), (-94.28, 4.756, 8.5), (-94.28, 7.454, 8.5), (-61.89, 92.37, -7.057e-05), (-113.3, 3.486, -7.057e-05), (-80.94, 91.1, 8.5), (-80.94, 87.29, 8.5), (-108.1, 87.48, 8.5), (-108.1, 87.29, 8.5), (-99.99, 87.29, 8.5), (-99.99, 83.48, 8.5), (-119.0, 83.48, 8.5), (-113.3, 4.756, 8.5), (-108.3, 86.58, 8.5), (-108.3, 88.0, 8.5), (-108.8, 86.08, 8.5), (-108.4, 86.43, 8.5), (-108.7, 86.18, 8.5), (-108.2, 86.74, 8.5), (-108.5, 86.3, 8.5), (-108.1, 87.1, 8.5), (-108.2, 87.66, 8.5), (-108.2, 87.83, 8.5), (-108.7, 88.4, 8.5), (-108.2, 86.92, 8.5), (-108.5, 88.28, 8.5), (-108.4, 88.14, 8.5), (-109.7, 88.68, 8.5), (-109.1, 85.94, 8.5), (-109.0, 88.58, 8.5), (-109.3, 85.9, 8.5), (-109.3, 88.68, 8.5), (-109.9, 88.64, 8.5), (-109.5, 85.89, 8.5), (-109.7, 85.9, 8.5), (-109.9, 85.94, 8.5), (-109.1, 88.64, 8.5), (-108.8, 88.5, 8.5), (-109.5, 88.69, 8.5), (-109.0, 86.0, 8.5), (-110.1, 88.58, 8.5), (-110.8, 86.74, 8.5), (-110.2, 88.5, 8.5), (-110.5, 86.3, 8.5), (-110.7, 86.58, 8.5), (-110.2, 86.08, 8.5), (-110.4, 86.18, 8.5), (-110.4, 88.4, 8.5), (-110.6, 88.14, 8.5), (-110.7, 88.0, 8.5), (-110.6, 86.43, 8.5), (-110.1, 86.0, 8.5), (-110.5, 88.28, 8.5), (-110.8, 87.83, 8.5), (-110.9, 87.66, 8.5), (-110.9, 87.48, 8.5), (-119.0, 88.11, 8.5), (-119.0, 91.1, 8.5), (-110.9, 86.92, 8.5), (-110.9, 87.1, 8.5), (-110.9, 87.29, 8.5), (-145.7, 92.36, -7.057e-05), (-147.0, 91.1, 8.5), (-160.3, 77.76, 8.5), (-160.3, 62.53, 8.5), (-161.6, 63.8, 8.5), (-160.3, 37.13, 8.5), (-161.6, 35.87, 8.5), (-160.3, 9.835, 8.5), (-151.9, -4.64, 8.5), (-154.9, -2.509, 8.5), (-155.2, -2.29, 8.5), (-154.8, -2.644, 8.5), (-155.0, -2.391, 8.5), (-155.3, -2.209, 8.5), (-155.9, -2.099, 8.5), (-155.5, -2.149, 8.5), (-155.7, -2.112, 8.5), (-156.1, -2.112, 8.5), (-156.4, -2.209, 8.5), (-156.2, -2.149, 8.5), (-156.7, -2.391, 8.5), (-156.6, -2.29, 8.5), (-157.0, -2.644, 8.5), (-156.9, -2.509, 8.5), (-154.5, -3.499, 8.5), (-154.5, -3.689, 8.5), (-154.5, -3.127, 8.5), (-154.5, -3.309, 8.5), (-154.7, -2.793, 8.5), (-154.6, -2.954, 8.5), (-157.1, -2.793, 8.5), (-157.2, -3.127, 8.5), (-157.2, -2.954, 8.5), (-157.3, -3.499, 8.5), (-157.3, -3.309, 8.5), (-154.5, -3.871, 8.5), (-154.7, -4.205, 8.5), (-154.6, -4.044, 8.5), (-154.8, -4.354, 8.5), (-155.0, -4.607, 8.5), (-154.9, -4.488, 8.5), (-156.9, -4.488, 8.5), (-156.7, -4.607, 8.5), (-155.2, -4.707, 8.5), (-157.0, -4.354, 8.5), (-157.1, -4.205, 8.5), (-157.2, -4.044, 8.5), (-157.2, -3.871, 8.5), (-157.3, -3.689, 8.5), (-155.3, -4.789, 8.5), (-155.5, -4.849, 8.5), (-155.7, -4.886, 8.5), (-155.9, -4.899, 8.5), (-156.1, -4.886, 8.5), (-156.4, -4.789, 8.5), (-156.2, -4.849, 8.5), (-156.6, -4.707, 8.5), (-146.4, -14.29, 8.5), (-146.4, -15.56, -7.057e-05), (-147.0, 91.1, -7.057e-05), (-161.6, 76.49, -6.986e-05), (-160.3, 77.76, -7.057e-05), (-161.6, 63.8, -7.057e-05), (-161.6, 35.87, -7.057e-05), (-161.6, -6.058, -7.057e-05), (-161.6, -6.672, -7.129e-05), (-7.016, 81.56, -7.105e-05), (-7.392, 81.73, -7.105e-05), (-6.299, 81.14, -7.01e-05), (-6.651, 81.36, -7.057e-05), (-5.961, 80.9, -7.105e-05), (-5.638, 80.64, -7.01e-05), (-5.332, 80.35, -7.01e-05), (-5.045, 80.04, -7.057e-05), (-4.78, 79.72, -7.105e-05), (-4.78, 5.973, -7.057e-05), (-4.539, 6.311, -7.153e-05), (-5.045, 5.651, -7.01e-05), (-5.332, 5.344, -7.105e-05), (-5.638, 5.058, -7.057e-05), (-6.299, 4.551, -6.652e-05), (-5.961, 4.793, -7.129e-05), (-7.016, 4.138, -7.057e-05), (-6.651, 4.333, -7.057e-05), (-7.392, 3.968, -7.272e-05), (-4.539, 79.38, -7.105e-05), (-4.32, 79.03, -7.01e-05), (-3.689, 77.51, -7.129e-05), (-3.81, 77.9, -7.129e-05), (-4.126, 78.67, -7.01e-05), (-3.955, 78.29, -7.057e-05), (-3.595, 77.11, -7.057e-05), (-3.527, 76.7, -7.057e-05), (-3.486, 76.28, -7.057e-05), (-3.472, 75.86, -6.986e-05), (-3.472, 75.7, -7.057e-05), (-3.472, 9.835, -7.129e-05), (-3.527, 8.999, -6.986e-05), (-3.486, 9.414, -6.986e-05), (-3.81, 7.79, -7.129e-05), (-3.689, 8.186, -6.986e-05), (-3.595, 8.589, -7.129e-05), (-3.914, 7.514, -7.057e-05), (-3.955, 7.404, -7.057e-05), (-4.126, 7.028, -7.057e-05), (-4.32, 6.663, -7.057e-05), (-4.742, 68.24, 8.5), (-4.742, 11.1, 8.5), (-3.472, 9.834, -6.986e-05), (-3.472, 75.86, -7.105e-05), (-3.479, 75.69, -9.507), (-3.52, 76.1, -9.561), (-3.588, 76.5, -9.615), (-3.682, 76.9, -9.67), (-3.802, 77.3, -9.725), (-3.948, 77.68, -9.781), (-4.118, 78.05, -9.837), (-4.312, 78.41, -9.893), (-4.53, 78.76, -9.949), (-4.771, 79.09, -10.01), (-5.036, 79.41, -10.06), (-5.322, 79.71, -10.12), (-5.628, 79.99, -10.17), (-5.95, 80.25, -10.22), (-6.287, 80.49, -10.27), (-6.638, 80.71, -10.32), (-7.002, 80.9, -10.36), (-7.378, 81.06, -10.41), (-7.764, 81.2, -10.45), (-8.159, 81.32, -10.49), (-8.561, 81.41, -10.52), (-8.97, 81.48, -10.56), (-9.385, 81.51, -10.59), (-9.804, 81.52, -10.61), (-0.3786, 76.54, -9.421), (-0.4805, 77.14, -9.502), (-0.6219, 77.74, -9.584), (-0.8019, 78.33, -9.667), (-1.02, 78.91, -9.751), (-1.275, 79.46, -9.835), (-1.566, 80.0, -9.92), (-1.894, 80.53, -10.0), (-2.255, 81.03, -10.09), (-2.651, 81.5, -10.17), (-3.081, 81.96, -10.25), (-3.539, 82.38, -10.33), (-4.023, 82.77, -10.41), (-4.529, 83.13, -10.49), (-5.056, 83.45, -10.56), (-5.602, 83.73, -10.63), (-6.165, 83.98, -10.69), (-6.744, 84.19, -10.75), (-7.336, 84.37, -10.81), (-7.94, 84.51, -10.87), (-8.554, 84.6, -10.91), (-9.176, 84.66, -10.96), (-9.804, 3.386, -1.02), (-9.385, 3.403, -0.9962), (-8.97, 3.447, -0.976), (-8.561, 3.517, -0.9595), (-8.159, 3.614, -0.9466), (-7.764, 3.736, -0.9372), (-7.378, 3.883, -0.9316), (-7.003, 4.055, -0.9295), (-6.638, 4.251, -0.9311), (-6.287, 4.471, -0.9364), (-5.95, 4.713, -0.9454), (-5.628, 4.978, -0.9581), (-5.322, 5.265, -0.9744), (-5.036, 5.571, -0.9944), (-4.771, 5.893, -1.018), (-4.53, 6.23, -1.044), (-4.312, 6.581, -1.074), (-4.118, 6.945, -1.107), (-3.948, 7.319, -1.142), (-3.802, 7.704, -1.18), (-3.682, 8.097, -1.221), (-3.588, 8.498, -1.265), (-3.52, 8.906, -1.31), (-3.479, 9.318, -1.359), (-3.465, 9.734, -1.409), (-9.176, 0.2603, -0.5975), (-8.554, 0.3263, -0.5672), (-7.94, 0.4322, -0.5424), (-7.336, 0.5772, -0.523), (-6.744, 0.7606, -0.509), (-6.165, 0.9816, -0.5005), (-5.602, 1.239, -0.4975), (-5.056, 1.533, -0.4999), (-4.529, 1.862, -0.5078), (-4.023, 2.226, -0.5213), (-3.54, 2.623, -0.5403), (-3.081, 3.054, -0.5648), (-2.651, 3.513, -0.5948), (-2.255, 3.996, -0.6297), (-1.894, 4.502, -0.6695), (-1.566, 5.028, -0.714), (-1.275, 5.574, -0.763), (-1.02, 6.135, -0.8163), (-0.8019, 6.712, -0.8737), (-0.6219, 7.303, -0.935), (-0.4805, 7.904, -1.0), (-0.3786, 8.515, -1.069), (-0.3169, 9.134, -1.141), (-61.78, 91.22, -15.01), (-3.466, 75.27, -9.456), (-113.1, 2.617, -7.292), (-146.1, -16.53, -6.972), (-161.3, -7.824, -8.978), (-113.1, -0.5338, -6.905), (-0.2964, 9.759, -1.217), (-61.78, 94.37, -15.39), (-161.3, 74.72, -19.11), (-145.4, 90.6, -20.09), (-164.5, 75.33, -19.38), (-146.1, 93.74, -20.51), (-161.2, -5.339, 14.0), (-160.7, -6.208, 14.0), (-161.2, -5.582, 14.0), (-161.1, -5.832, 14.0), (-160.9, -6.052, 14.0), (-164.3, -8.233, 10.46), (-164.8, -7.365, 10.46), (-164.5, -8.078, 10.46), (-164.6, -7.858, 10.46), (-164.7, -7.608, 10.46), (-161.4, -6.603, 13.93), (-161.9, -5.734, 13.93), (-161.6, -6.447, 13.93), (-161.8, -6.227, 13.93), (-161.9, -5.977, 13.93), (-162.1, -6.983, 13.73), (-162.6, -6.114, 13.73), (-162.3, -6.827, 13.73), (-162.4, -6.608, 13.73), (-162.5, -6.357, 13.73), (-162.7, -7.333, 13.4), (-163.2, -6.464, 13.4), (-162.9, -7.178, 13.4), (-163.0, -6.958, 13.4), (-163.2, -6.707, 13.4), (-163.2, -7.64, 12.96), (-163.7, -6.771, 12.96), (-163.4, -7.485, 12.96), (-163.6, -7.265, 12.96), (-163.7, -7.014, 12.96), (-163.7, -7.892, 12.43), (-164.2, -7.023, 12.43), (-163.9, -7.736, 12.43), (-164.0, -7.517, 12.43), (-164.1, -7.266, 12.43), (-164.0, -8.079, 11.82), (-164.5, -7.21, 11.82), (-164.2, -7.924, 11.82), (-164.4, -7.704, 11.82), (-164.5, -7.453, 11.82), (-164.2, -8.195, 11.15), (-164.7, -7.326, 11.15), (-164.4, -8.039, 11.15), (-164.6, -7.819, 11.15), (-164.7, -7.569, 11.15), (-146.8, -18.44, 10.46), (-145.8, -18.45, 10.46), (-146.6, -18.53, 10.46), (-146.3, -18.56, 10.46), (-146.1, -18.53, 10.46), (-146.8, -14.35, 14.0), (-145.8, -14.36, 14.0), (-146.6, -14.44, 14.0), (-146.3, -14.47, 14.0), (-146.1, -14.44, 14.0), (-145.8, -18.37, 11.15), (-146.8, -18.36, 11.15), (-146.1, -18.46, 11.15), (-146.3, -18.49, 11.15), (-146.6, -18.45, 11.15), (-145.8, -18.13, 11.82), (-146.8, -18.13, 11.82), (-146.1, -18.22, 11.82), (-146.3, -18.25, 11.82), (-146.6, -18.22, 11.82), (-145.8, -17.76, 12.43), (-146.8, -17.75, 12.43), (-146.1, -17.84, 12.43), (-146.3, -17.88, 12.43), (-146.6, -17.84, 12.43), (-145.8, -17.25, 12.96), (-146.8, -17.24, 12.96), (-146.1, -17.34, 12.96), (-146.3, -17.37, 12.96), (-146.6, -17.33, 12.96), (-145.8, -16.63, 13.4), (-146.8, -16.62, 13.4), (-146.1, -16.72, 13.4), (-146.3, -16.75, 13.4), (-146.6, -16.71, 13.4), (-145.8, -15.92, 13.73), (-146.8, -15.92, 13.73), (-146.1, -16.01, 13.73), (-146.3, -16.04, 13.73), (-146.6, -16.01, 13.73), (-145.8, -15.15, 13.93), (-146.8, -15.15, 13.93), (-146.1, -15.24, 13.93), (-146.3, -15.27, 13.93), (-146.6, -15.24, 13.93), (-164.0, -9.395, -8.95), (-164.5, -8.526, -8.929), (-164.5, -8.536, -9.086), (-164.2, -9.241, -8.969), (-164.3, -9.022, -8.971), (-164.4, -8.771, -8.957), (-145.6, -19.39, -6.59), (-146.6, -19.4, -6.651), (-145.8, -19.48, -6.593), (-146.1, -19.51, -6.606), (-146.3, -19.48, -6.626)], [(1188, 296), (1181, 252)], [(38, 45, 17, 54, 21, 26, 18, 42, 5, 14, 48, 23, 22, 28, 19, 7, 6, 34, 913, 915, 920, 919, 916, 917, 918, 927, 925, 926, 934, 933, 932, 931, 940, 941, 942, 943, 947, 950, 952, 954, 956, 958, 960, 963, 961, 962, 964, 1020, 1021, 1030, 1031, 1034, 1033, 1032, 1046, 1047, 1039, 1051, 1050, 1048, 1062, 1054, 1061, 1056, 1063, 1052, 1057, 1065, 1067, 1072, 1077, 1073, 1074, 1078, 1079, 1080, 1085, 1081, 1082, 1087, 4, 57, 58, 10, 9, 15, 20, 51, 24, 49, 39), (210, 127, 84, 85, 168, 169, 231, 207, 208, 123, 78, 79, 162, 163, 230, 201, 202, 125, 80, 81, 165, 166, 227, 204, 205, 114, 66, 67, 153, 154, 196, 115, 116, 245, 136, 135, 212, 88, 89, 128, 170, 233, 234, 235, 171, 172, 236, 209), (140, 219, 220, 237, 179, 180, 96, 97, 137, 221, 222, 239, 187, 188, 106, 107, 142, 217, 218, 240, 185, 186, 104, 105, 141, 145, 146, 189, 111, 112, 191, 149, 150, 62, 63, 215, 173, 174, 90, 91, 251, 138, 139, 238, 183, 184, 102, 103), (121, 246, 74, 75, 159, 160, 199, 118, 119, 247, 98, 99, 181, 182, 100, 101, 250, 133, 134, 216, 177, 178, 94, 95, 249, 129, 130, 214, 175, 176, 92, 93, 248, 131, 132, 213, 147, 148, 190, 108, 109, 244, 72, 73, 157, 158, 200, 120), (61, 143, 144, 224, 194, 195, 113, 64, 65, 151, 152, 242, 206, 82, 83, 124, 164, 228, 229, 241, 203, 76, 77, 122, 161, 225, 226, 243, 211, 86, 87, 126, 167, 232, 69, 68, 197, 198, 117, 70, 71, 155, 156, 223, 192, 193, 110, 60), (278, 279, 792, 756), (311, 307, 855, 857, 858, 859, 860, 861, 862, 863, 856, 341), (274, 275, 738, 666), (270, 271, 432, 424), (308, 309, 892, 864), (1393, 1308, 820, 301), (310, 306, 352, 846), (302, 303, 837, 783), (290, 291, 513, 451), (297, 298, 378, 369), (307, 311, 1147, 1146, 1148, 304, 309, 308), (254, 255, 414, 406), (303, 310, 846, 837), (309, 304, 883, 892), (282, 283, 522, 468), (289, 290, 451, 442), (281, 282, 468, 460), (268, 269, 576, 568), (295, 296, 478, 765), (264, 265, 631, 486), (257, 258, 621, 613), (304, 1148, 1090, 1089, 874, 883), (305, 312, 322, 342, 344, 345, 346, 347, 348, 349, 350, 343), (272, 273, 658, 504), (294, 295, 765, 693), (856, 865, 891, 882, 873, 341), (273, 274, 666, 658), (265, 266, 639, 631), (256, 257, 613, 495), (286, 287, 774, 720), (1295, 1267, 276), (287, 288, 649, 774), (259, 260, 532, 702), (312, 1145, 1087, 1082, 323, 322), (306, 305, 343, 352), (291, 292, 585, 513), (300, 252, 550, 801), (811, 828, 1295, 276), (293, 294, 693, 685), (279, 280, 676, 792), (267, 268, 568, 729), (298, 299, 603, 378), (276, 277, 748, 811), (283, 284, 594, 522), (261, 262, 388, 540), (296, 297, 369, 478), (260, 261, 540, 532), (253, 254, 406, 558), (269, 270, 424, 576), (288, 289, 442, 649), (280, 281, 460, 676), (284, 285, 712, 594), (263, 264, 486, 397), (285, 286, 720, 712), (255, 256, 495, 414), (252, 253, 558, 550), (271, 272, 504, 432), (292, 293, 685, 585), (262, 263, 397, 388), (299, 300, 801, 603), (275, 302, 783, 738), (258, 259, 702, 621), (277, 278, 756, 748), (266, 267, 729, 639), (822, 1318, 1313, 821), (1348, 828, 830, 1357), (827, 1343, 1338, 826), (826, 1338, 1333, 825), (825, 1333, 1328, 824), (824, 1328, 1323, 823), (823, 1323, 1318, 822), (338, 337, 336, 335, 324, 325, 318, 317, 334, 333, 332, 331, 330, 316, 315, 326, 314, 313, 329, 328, 327, 319, 320, 340, 339, 321, 361, 819, 1302, 1304, 1305, 1306, 1303, 1352, 1354, 1355, 1356, 1353, 829, 810, 747, 757, 793, 675, 459, 469, 523, 595, 711, 721, 775, 648, 441, 450, 514, 586, 684, 694, 766, 477, 370, 379, 604, 802, 549, 559, 405, 415, 496, 612, 622, 703, 531, 541, 387, 396, 487, 630, 640, 730, 567, 577, 423, 433, 505, 657, 667, 739, 784, 838, 847, 351, 342, 322, 323), (397, 486, 488, 404), (404, 488, 489, 403), (403, 489, 490, 402), (402, 490, 491, 401), (401, 491, 492, 400), (400, 492, 493, 399), (399, 493, 494, 398), (398, 494, 487, 396), (478, 369, 371, 485), (485, 371, 372, 484), (484, 372, 373, 483), (483, 373, 374, 482), (482, 374, 375, 481), (481, 375, 376, 480), (480, 376, 377, 479), (479, 377, 370, 477), (451, 513, 515, 458), (458, 515, 516, 457), (457, 516, 517, 456), (456, 517, 518, 455), (455, 518, 519, 454), (454, 519, 520, 453), (453, 520, 521, 452), (452, 521, 514, 450), (442, 451, 458, 449), (449, 458, 457, 448), (448, 457, 456, 447), (447, 456, 455, 446), (446, 455, 454, 445), (445, 454, 453, 444), (444, 453, 452, 443), (443, 452, 450, 441), (424, 432, 434, 431), (431, 434, 435, 430), (430, 435, 436, 429), (429, 436, 437, 428), (428, 437, 438, 427), (427, 438, 439, 426), (426, 439, 440, 425), (425, 440, 433, 423), (406, 414, 416, 413), (413, 416, 417, 412), (412, 417, 418, 411), (411, 418, 419, 410), (410, 419, 420, 409), (409, 420, 421, 408), (408, 421, 422, 407), (407, 422, 415, 405), (388, 397, 404, 395), (395, 404, 403, 394), (394, 403, 402, 393), (393, 402, 401, 392), (392, 401, 400, 391), (391, 400, 399, 390), (390, 399, 398, 389), (389, 398, 396, 387), (369, 378, 380, 371), (371, 380, 381, 372), (372, 381, 382, 373), (373, 382, 383, 374), (374, 383, 384, 375), (375, 384, 385, 376), (376, 385, 386, 377), (377, 386, 379, 370), (342, 351, 353, 344), (344, 353, 354, 345), (345, 354, 355, 346), (346, 355, 356, 347), (347, 356, 357, 348), (348, 357, 358, 349), (349, 358, 359, 350), (350, 359, 352, 343), (460, 468, 470, 467), (467, 470, 471, 466), (466, 471, 472, 465), (465, 472, 473, 464), (464, 473, 474, 463), (463, 474, 475, 462), (462, 475, 476, 461), (461, 476, 469, 459), (432, 504, 506, 434), (434, 506, 507, 435), (435, 507, 508, 436), (436, 508, 509, 437), (437, 509, 510, 438), (438, 510, 511, 439), (439, 511, 512, 440), (440, 512, 505, 433), (414, 495, 497, 416), (416, 497, 498, 417), (417, 498, 499, 418), (418, 499, 500, 419), (419, 500, 501, 420), (420, 501, 502, 421), (421, 502, 503, 422), (422, 503, 496, 415), (468, 522, 524, 470), (470, 524, 525, 471), (471, 525, 526, 472), (472, 526, 527, 473), (473, 527, 528, 474), (474, 528, 529, 475), (475, 529, 530, 476), (476, 530, 523, 469), (532, 540, 542, 539), (539, 542, 543, 538), (538, 543, 544, 537), (537, 544, 545, 536), (536, 545, 546, 535), (535, 546, 547, 534), (534, 547, 548, 533), (533, 548, 541, 531), (550, 558, 560, 557), (557, 560, 561, 556), (556, 561, 562, 555), (555, 562, 563, 554), (554, 563, 564, 553), (553, 564, 565, 552), (552, 565, 566, 551), (551, 566, 559, 549), (568, 576, 578, 575), (575, 578, 579, 574), (574, 579, 580, 573), (573, 580, 581, 572), (572, 581, 582, 571), (571, 582, 583, 570), (570, 583, 584, 569), (569, 584, 577, 567), (513, 585, 587, 515), (515, 587, 588, 516), (516, 588, 589, 517), (517, 589, 590, 518), (518, 590, 591, 519), (519, 591, 592, 520), (520, 592, 593, 521), (521, 593, 586, 514), (522, 594, 596, 524), (524, 596, 597, 525), (525, 597, 598, 526), (526, 598, 599, 527), (527, 599, 600, 528), (528, 600, 601, 529), (529, 601, 602, 530), (530, 602, 595, 523), (378, 603, 605, 380), (380, 605, 606, 381), (381, 606, 607, 382), (382, 607, 608, 383), (383, 608, 609, 384), (384, 609, 610, 385), (385, 610, 611, 386), (386, 611, 604, 379), (613, 621, 623, 620), (620, 623, 624, 619), (619, 624, 625, 618), (618, 625, 626, 617), (617, 626, 627, 616), (616, 627, 628, 615), (615, 628, 629, 614), (614, 629, 622, 612), (631, 639, 641, 638), (638, 641, 642, 637), (637, 642, 643, 636), (636, 643, 644, 635), (635, 644, 645, 634), (634, 645, 646, 633), (633, 646, 647, 632), (632, 647, 640, 630), (649, 442, 449, 656), (656, 449, 448, 655), (655, 448, 447, 654), (654, 447, 446, 653), (653, 446, 445, 652), (652, 445, 444, 651), (651, 444, 443, 650), (650, 443, 441, 648), (658, 666, 668, 665), (665, 668, 669, 664), (664, 669, 670, 663), (663, 670, 671, 662), (662, 671, 672, 661), (661, 672, 673, 660), (660, 673, 674, 659), (659, 674, 667, 657), (676, 460, 467, 683), (683, 467, 466, 682), (682, 466, 465, 681), (681, 465, 464, 680), (680, 464, 463, 679), (679, 463, 462, 678), (678, 462, 461, 677), (677, 461, 459, 675), (685, 693, 695, 692), (692, 695, 696, 691), (691, 696, 697, 690), (690, 697, 698, 689), (689, 698, 699, 688), (688, 699, 700, 687), (687, 700, 701, 686), (686, 701, 694, 684), (621, 702, 704, 623), (623, 704, 705, 624), (624, 705, 706, 625), (625, 706, 707, 626), (626, 707, 708, 627), (627, 708, 709, 628), (628, 709, 710, 629), (629, 710, 703, 622), (712, 720, 722, 719), (719, 722, 723, 718), (718, 723, 724, 717), (717, 724, 725, 716), (716, 725, 726, 715), (715, 726, 727, 714), (714, 727, 728, 713), (713, 728, 721, 711), (639, 729, 731, 641), (641, 731, 732, 642), (642, 732, 733, 643), (643, 733, 734, 644), (644, 734, 735, 645), (645, 735, 736, 646), (646, 736, 737, 647), (647, 737, 730, 640), (666, 738, 740, 668), (668, 740, 741, 669), (669, 741, 742, 670), (670, 742, 743, 671), (671, 743, 744, 672), (672, 744, 745, 673), (673, 745, 746, 674), (674, 746, 739, 667), (748, 756, 758, 755), (755, 758, 759, 754), (754, 759, 760, 753), (753, 760, 761, 752), (752, 761, 762, 751), (751, 762, 763, 750), (750, 763, 764, 749), (749, 764, 757, 747), (693, 765, 767, 695), (695, 767, 768, 696), (696, 768, 769, 697), (697, 769, 770, 698), (698, 770, 771, 699), (699, 771, 772, 700), (700, 772, 773, 701), (701, 773, 766, 694), (702, 532, 539, 704), (704, 539, 538, 705), (705, 538, 537, 706), (706, 537, 536, 707), (707, 536, 535, 708), (708, 535, 534, 709), (709, 534, 533, 710), (710, 533, 531, 703), (729, 568, 575, 731), (731, 575, 574, 732), (732, 574, 573, 733), (733, 573, 572, 734), (734, 572, 571, 735), (735, 571, 570, 736), (736, 570, 569, 737), (737, 569, 567, 730), (720, 774, 776, 722), (722, 776, 777, 723), (723, 777, 778, 724), (724, 778, 779, 725), (725, 779, 780, 726), (726, 780, 781, 727), (727, 781, 782, 728), (728, 782, 775, 721), (738, 783, 785, 740), (740, 785, 786, 741), (741, 786, 787, 742), (742, 787, 788, 743), (743, 788, 789, 744), (744, 789, 790, 745), (745, 790, 791, 746), (746, 791, 784, 739), (756, 792, 794, 758), (758, 794, 795, 759), (759, 795, 796, 760), (760, 796, 797, 761), (761, 797, 798, 762), (762, 798, 799, 763), (763, 799, 800, 764), (764, 800, 793, 757), (765, 478, 485, 767), (767, 485, 484, 768), (768, 484, 483, 769), (769, 483, 482, 770), (770, 482, 481, 771), (771, 481, 480, 772), (772, 480, 479, 773), (773, 479, 477, 766), (603, 801, 803, 605), (605, 803, 804, 606), (606, 804, 805, 607), (607, 805, 806, 608), (608, 806, 807, 609), (609, 807, 808, 610), (610, 808, 809, 611), (611, 809, 802, 604), (495, 613, 620, 497), (497, 620, 619, 498), (498, 619, 618, 499), (499, 618, 617, 500), (500, 617, 616, 501), (501, 616, 615, 502), (502, 615, 614, 503), (503, 614, 612, 496), (774, 649, 656, 776), (776, 656, 655, 777), (777, 655, 654, 778), (778, 654, 653, 779), (779, 653, 652, 780), (780, 652, 651, 781), (781, 651, 650, 782), (782, 650, 648, 775), (486, 631, 638, 488), (488, 638, 637, 489), (489, 637, 636, 490), (490, 636, 635, 491), (491, 635, 634, 492), (492, 634, 633, 493), (493, 633, 632, 494), (494, 632, 630, 487), (504, 658, 665, 506), (506, 665, 664, 507), (507, 664, 663, 508), (508, 663, 662, 509), (509, 662, 661, 510), (510, 661, 660, 511), (511, 660, 659, 512), (512, 659, 657, 505), (792, 676, 683, 794), (794, 683, 682, 795), (795, 682, 681, 796), (796, 681, 680, 797), (797, 680, 679, 798), (798, 679, 678, 799), (799, 678, 677, 800), (800, 677, 675, 793), (585, 685, 692, 587), (587, 692, 691, 588), (588, 691, 690, 589), (589, 690, 689, 590), (590, 689, 688, 591), (591, 688, 687, 592), (592, 687, 686, 593), (593, 686, 684, 586), (540, 388, 395, 542), (542, 395, 394, 543), (543, 394, 393, 544), (544, 393, 392, 545), (545, 392, 391, 546), (546, 391, 390, 547), (547, 390, 389, 548), (548, 389, 387, 541), (558, 406, 413, 560), (560, 413, 412, 561), (561, 412, 411, 562), (562, 411, 410, 563), (563, 410, 409, 564), (564, 409, 408, 565), (565, 408, 407, 566), (566, 407, 405, 559), (576, 424, 431, 578), (578, 431, 430, 579), (579, 430, 429, 580), (580, 429, 428, 581), (581, 428, 427, 582), (582, 427, 426, 583), (583, 426, 425, 584), (584, 425, 423, 577), (594, 712, 719, 596), (596, 719, 718, 597), (597, 718, 717, 598), (598, 717, 716, 599), (599, 716, 715, 600), (600, 715, 714, 601), (601, 714, 713, 602), (602, 713, 711, 595), (811, 748, 755, 818), (818, 755, 754, 817), (817, 754, 753, 816), (816, 753, 752, 815), (815, 752, 751, 814), (814, 751, 750, 813), (813, 750, 749, 812), (812, 749, 747, 810), (1307, 1347, 1358, 1342), (1342, 1358, 1363, 1337), (1337, 1363, 1368, 1332), (1332, 1368, 1373, 1327), (1327, 1373, 1378, 1322), (1322, 1378, 1383, 1317), (1317, 1383, 1388, 1312), (1312, 1388, 1352, 1303), (1348, 1398, 1295, 828), (1362, 831, 832, 1367), (1367, 832, 833, 1372), (1372, 833, 834, 1377), (1377, 834, 835, 1382), (1382, 835, 836, 1387), (304, 1300, 1394, 1393, 301), (1357, 830, 831, 1362), (783, 837, 839, 785), (785, 839, 840, 786), (786, 840, 841, 787), (787, 841, 842, 788), (788, 842, 843, 789), (789, 843, 844, 790), (790, 844, 845, 791), (791, 845, 838, 784), (837, 846, 848, 839), (839, 848, 849, 840), (840, 849, 850, 841), (841, 850, 851, 842), (842, 851, 852, 843), (843, 852, 853, 844), (844, 853, 854, 845), (845, 854, 847, 838), (360, 820, 827, 362), (362, 827, 826, 363), (363, 826, 825, 364), (364, 825, 824, 365), (365, 824, 823, 366), (366, 823, 822, 367), (367, 822, 821, 368), (368, 821, 819, 361), (351, 847, 854, 353), (353, 854, 853, 354), (354, 853, 852, 355), (355, 852, 851, 356), (356, 851, 850, 357), (357, 850, 849, 358), (358, 849, 848, 359), (359, 848, 846, 352), (828, 811, 818, 830), (830, 818, 817, 831), (831, 817, 816, 832), (832, 816, 815, 833), (833, 815, 814, 834), (834, 814, 813, 835), (835, 813, 812, 836), (836, 812, 810, 829), (549, 802, 809, 551), (551, 809, 808, 552), (552, 808, 807, 553), (553, 807, 806, 554), (554, 806, 805, 555), (555, 805, 804, 556), (556, 804, 803, 557), (557, 803, 801, 550), (1387, 836, 829, 1353), (855, 864, 866, 857), (857, 866, 867, 858), (858, 867, 868, 859), (859, 868, 869, 860), (860, 869, 870, 861), (861, 870, 871, 862), (862, 871, 872, 863), (863, 872, 865, 856), (873, 882, 884, 875), (875, 884, 885, 876), (876, 885, 886, 877), (877, 886, 887, 878), (878, 887, 888, 879), (879, 888, 889, 880), (880, 889, 890, 881), (881, 890, 883, 874), (882, 891, 893, 884), (884, 893, 894, 885), (885, 894, 895, 886), (886, 895, 896, 887), (887, 896, 897, 888), (888, 897, 898, 889), (889, 898, 899, 890), (890, 899, 892, 883), (864, 892, 899, 866), (866, 899, 898, 867), (867, 898, 897, 868), (868, 897, 896, 869), (869, 896, 895, 870), (870, 895, 894, 871), (871, 894, 893, 872), (872, 893, 891, 865), (307, 308, 864, 855), (1165, 46, 11, 1164), (1134, 1119, 68, 69), (1069, 1066, 116, 115), (1083, 1084, 136, 245), (1162, 30, 25, 1191), (1173, 22, 23, 1174), (1089, 1088, 1147, 311, 341, 873, 875, 876, 877, 878, 879, 880, 881, 874), (309, 308, 1300), (1136, 1137, 77, 76), (1003, 1001, 72, 244), (1159, 26, 21, 1158), (903, 13, 53, 1170), (1035, 1034, 336, 337), (982, 981, 75, 74), (1040, 1064, 165, 81), (1146, 37, 1090, 1148), (1092, 32, 1151, 1150, 1149), (941, 940, 184, 183), (1189, 41, 16, 1185, 1188), (981, 983, 159, 75), (1101, 1099, 144, 143), (923, 924, 142, 107), (1098, 1095, 195, 194), (986, 988, 246, 121), (1004, 1006, 92, 176), (1044, 1042, 80, 125), (1142, 1128, 211, 243), (911, 27, 33, 910), (1116, 1108, 71, 70), (945, 944, 146, 145), (1005, 1003, 244, 109), (1190, 40, 41, 1189), (972, 974, 118, 199), (1155, 38, 39, 1152), (993, 987, 120, 200), (951, 953, 149, 191), (901, 20, 15, 905), (1195, 6, 7, 1179), (1086, 4, 1087, 1145), (1088, 37, 1146, 1147), (929, 930, 240, 218), (1117, 1118, 117, 198), (1141, 1140, 226, 225), (924, 928, 217, 142), (1056, 1061, 127, 210), (1010, 1012, 131, 248), (1191, 25, 40, 1190), (1043, 1038, 201, 230), (1100, 1102, 61, 60), (1187, 8, 50, 1183), (1137, 1138, 122, 77), (1107, 1104, 192, 223), (955, 957, 62, 150), (1052, 1063, 209, 236), (1077, 1072, 234, 233), (958, 956, 174, 173), (989, 992, 178, 177), (932, 933, 140, 103), (1013, 1011, 148, 147), (938, 937, 105, 104), (952, 950, 251, 91), (927, 918, 180, 179), (308, 307, 305, 306), (1124, 1126, 228, 164), (909, 10, 58, 965), (1053, 1055, 227, 166), (1025, 1027, 1026, 320, 319), (1102, 1101, 143, 61), (960, 958, 173, 215), (1012, 1014, 132, 131), (978, 980, 133, 250), (1108, 1109, 155, 71), (1037, 1143, 339, 340), (1172, 5, 42, 1171), (1079, 1078, 89, 88), (925, 927, 179, 237), (965, 58, 57, 1028), (1132, 1133, 232, 167), (1093, 1091, 360, 362, 363, 364, 365, 366, 367, 368, 361, 321), (1039, 1047, 208, 207), (1061, 1054, 84, 127), (961, 963, 912, 332, 333), (1042, 1040, 81, 80), (1125, 1129, 241, 229), (1128, 1127, 86, 211), (1017, 1019, 314, 326), (949, 951, 191, 112), (1140, 1142, 243, 226), (1018, 1023, 329, 313), (1038, 1041, 202, 201), (1133, 1134, 69, 232), (1041, 1044, 125, 202), (1186, 43, 8, 1187), (1161, 52, 30, 1162), (1020, 964, 317, 318), (1179, 7, 19, 1178), (1174, 23, 48, 1176), (1067, 1065, 171, 235), (992, 991, 94, 178), (984, 985, 216, 134), (1169, 55, 1, 1166), (912, 1192, 331, 332), (969, 970, 181, 99), (935, 936, 186, 185), (1111, 1121, 82, 206), (908, 0, 47, 906), (1046, 1032, 78, 123), (1194, 29, 35, 1182), (1114, 1115, 65, 64), (977, 978, 250, 101), (997, 994, 158, 157), (1152, 39, 49, 1153), (999, 1000, 129, 249), (1138, 1139, 161, 122), (931, 932, 103, 102), (959, 960, 215, 63), (1177, 28, 22, 1173), (954, 952, 91, 90), (1167, 2, 46, 1165), (1065, 1057, 172, 171), (1078, 1074, 128, 89), (1019, 1018, 313, 314), (1064, 1053, 166, 165), (1015, 1013, 147, 213), (1032, 1033, 79, 78), (1106, 1107, 223, 156), (936, 938, 104, 186), (1009, 1007, 108, 190), (1164, 11, 44, 1163), (1050, 1051, 231, 169), (915, 913, 239, 222), (919, 920, 221, 137), (926, 925, 237, 220), (973, 975, 247, 119), (1099, 1096, 224, 144), (1059, 1060, 114, 205), (1126, 1125, 229, 228), (1176, 48, 14, 1175), (1026, 1037, 340, 320), (971, 972, 199, 160), (1002, 1004, 176, 175), (1048, 1050, 169, 168), (1076, 1070, 67, 66), (1104, 1105, 193, 192), (1028, 57, 4, 1086), (1151, 32, 59, 1144), (900, 51, 20, 901), (1085, 1080, 212, 135), (1131, 1132, 167, 126), (1192, 1193, 330, 331), (996, 998, 214, 130), (944, 946, 189, 146), (1030, 1021, 325, 324), (1120, 1117, 198, 197), (902, 24, 51, 900), (1016, 1017, 326, 315), (987, 986, 121, 120), (1170, 53, 31, 1168), (933, 934, 219, 140), (948, 949, 112, 111), (1110, 1111, 206, 242), (1045, 1049, 163, 162), (1148, 304, 301, 1149), (1068, 1075, 196, 154), (979, 977, 101, 100), (991, 990, 95, 94), (1060, 1076, 66, 114), (906, 47, 12, 904), (1054, 1062, 85, 84), (1185, 16, 43, 1186), (1029, 36, 3, 966), (1072, 1067, 235, 234), (968, 969, 99, 98), (1055, 1058, 204, 227), (930, 935, 185, 240), (1008, 1010, 248, 93), (1144, 59, 36, 1029), (918, 917, 96, 180), (985, 989, 177, 216), (1122, 1124, 164, 124), (937, 939, 141, 105), (1036, 1035, 337, 338), (1175, 14, 5, 1172), (1034, 1031, 335, 336), (1001, 995, 73, 72), (1182, 35, 34, 1180, 1181), (974, 973, 119, 118), (1153, 49, 24, 902), (995, 997, 157, 73), (966, 3, 27, 911), (1183, 50, 56, 1184), (942, 941, 183, 238), (1129, 1135, 203, 241), (1121, 1123, 83, 82), (934, 926, 220, 219), (1166, 1, 2, 1167), (1097, 1114, 64, 113), (1063, 1056, 210, 209), (1095, 1097, 113, 195), (962, 961, 333, 334), (1000, 996, 130, 129), (1080, 1079, 88, 212), (917, 916, 97, 96), (967, 1016, 315, 316), (1082, 1081, 1036, 338, 323), (1011, 1009, 190, 148), (1171, 42, 18, 1160), (1014, 1015, 213, 132), (916, 919, 137, 97), (975, 968, 98, 247), (907, 9, 10, 909), (1075, 1069, 115, 196), (1091, 1092, 1149, 301, 820, 360), (913, 914, 187, 239), (905, 15, 9, 907), (920, 915, 222, 221), (994, 993, 200, 158), (921, 922, 106, 188), (922, 923, 107, 106), (1139, 1141, 225, 161), (953, 955, 150, 149), (1156, 17, 45, 1154), (988, 982, 74, 246), (1127, 1130, 87, 86), (980, 984, 134, 133), (1033, 1045, 162, 79), (1070, 1071, 153, 67), (1051, 1039, 207, 231), (1007, 1005, 109, 108), (998, 1002, 175, 214), (939, 945, 145, 141), (1047, 1046, 123, 208), (1118, 1116, 70, 117), (914, 921, 188, 187), (34, 35, 29, 56, 50, 8, 43, 16, 969, 968, 975, 973, 974, 972, 971, 983, 981, 982, 988, 986, 987, 993, 994, 997, 995, 1001, 1003, 1005, 1007, 1009, 1011, 1013, 1015, 1027, 1025, 1024, 1022, 1023, 1018, 1019, 1017, 1016, 967, 1193, 1192, 912, 963, 960, 959, 957, 955, 953, 951, 949, 948, 946, 944, 945, 939, 937, 938, 936, 935, 930, 929, 928, 924, 923, 922, 921, 914, 913), (16, 41, 40, 25, 30, 52, 44, 11, 46, 2, 1, 55, 31, 53, 13, 12, 47, 0, 33, 27, 3, 36, 59, 32, 1119, 1134, 1133, 1132, 1131, 1130, 1127, 1128, 1142, 1140, 1141, 1139, 1138, 1137, 1136, 1135, 1129, 1125, 1126, 1124, 1122, 1123, 1121, 1111, 1110, 1094, 1143, 1037, 1026, 1027, 1015, 1014, 1012, 1010, 1008, 1006, 1004, 1002, 998, 996, 1000, 999, 990, 991, 992, 989, 985, 984, 980, 978, 977, 979, 976, 970, 969), (32, 1092, 1091, 1093, 1094, 1110, 1113, 1112, 1115, 1114, 1097, 1095, 1098, 1096, 1099, 1101, 1102, 1100, 1103, 1105, 1104, 1107, 1106, 1109, 1108, 1116, 1118, 1117, 1120, 1119), (1090, 37, 1088, 1089), (1036, 1081, 1085, 1084, 1083, 1066, 1069, 1075, 1068, 1071, 1070, 1076, 1060, 1059, 1058, 1055, 1053, 1064, 1040, 1042, 1044, 1041, 1038, 1043, 1049, 1045, 1033, 1034, 1035), (910, 33, 0, 908), (1158, 21, 54, 1157), (1168, 31, 55, 1169), (1074, 1073, 170, 128), (1143, 1094, 1093, 321, 339), (1135, 1136, 76, 203), (940, 931, 102, 184), (1031, 1030, 324, 335), (1130, 1131, 126, 87), (1006, 1008, 93, 92), (1105, 1103, 110, 193), (1062, 1048, 168, 85), (1066, 1083, 245, 116), (1058, 1059, 205, 204), (983, 971, 160, 159), (1109, 1106, 156, 155), (1123, 1122, 124, 83), (970, 976, 182, 181), (1193, 967, 316, 330), (1178, 19, 28, 1177), (1103, 1100, 60, 110), (990, 999, 249, 95), (928, 929, 218, 217), (943, 942, 238, 139), (1096, 1098, 194, 224), (1154, 45, 38, 1155), (1112, 1113, 152, 151), (1184, 56, 29, 1194), (1071, 1068, 154, 153), (1049, 1043, 230, 163), (1022, 1024, 327, 328), (964, 962, 334, 317), (904, 12, 13, 903), (976, 979, 100, 182), (957, 959, 63, 62), (1024, 1025, 319, 327), (950, 947, 138, 251), (1180, 34, 6, 1195), (956, 954, 90, 174), (1073, 1077, 233, 170), (1163, 44, 52, 1161), (1113, 1110, 242, 152), (1023, 1022, 328, 329), (1115, 1112, 151, 65), (1057, 1052, 236, 172), (1084, 1085, 135, 136), (1160, 18, 26, 1159), (1157, 54, 17, 1156), (947, 943, 139, 138), (946, 948, 111, 189), (1119, 1120, 197, 68), (1021, 1020, 318, 325), (1290, 1297, 1241, 1219), (310, 303, 1297, 1301), (303, 302, 1241, 1297), (309, 1300, 304), (1220, 1296, 1289, 1288, 1287, 1286, 1285, 1284, 1283, 1282, 1281, 1280, 1279, 1278, 1277, 1276, 1275, 1274, 1273, 1272, 1271, 1270, 1269, 1268, 1267, 1295, 1398, 1400, 1401, 1402, 1399, 1392, 1394, 1300, 1301, 1297, 1290, 1299, 1298, 1294, 1293, 1292, 1242, 1243, 1244, 1245, 1246, 1247, 1248, 1249, 1250, 1251, 1252, 1253, 1254, 1255, 1256, 1257, 1258, 1259, 1260, 1261, 1262, 1263, 1264, 1265, 1266, 1291, 1196, 1197, 1198, 1199, 1200, 1201, 1202, 1203, 1204, 1205, 1206, 1207, 1208, 1209, 1210, 1211, 1212, 1213, 1214, 1215, 1216, 1217, 1218, 1219, 1241, 1240, 1239, 1238, 1237, 1236, 1235, 1234, 1233, 1232, 1231, 1230, 1229, 1228, 1227, 1226, 1225, 1224, 1223, 1222, 1221), (306, 310, 1301), (252, 300, 1296, 1220), (308, 306, 1301, 1300), (1181, 1291, 1266, 1182), (1028, 1290, 1219, 965), (1028, 1086, 1299, 1290), (1298, 1299, 305, 307), (1299, 1086, 305), (1298, 307, 1146), (1151, 1144, 1293, 1294), (1144, 1029, 1292, 1293), (1029, 966, 1242, 1292), (300, 299, 1289, 1296), (299, 298, 1288, 1289), (298, 297, 1287, 1288), (297, 296, 1286, 1287), (296, 295, 1285, 1286), (295, 294, 1284, 1285), (294, 293, 1283, 1284), (293, 292, 1282, 1283), (292, 291, 1281, 1282), (291, 290, 1280, 1281), (290, 289, 1279, 1280), (289, 288, 1278, 1279), (288, 287, 1277, 1278), (287, 286, 1276, 1277), (286, 285, 1275, 1276), (285, 284, 1274, 1275), (284, 283, 1273, 1274), (283, 282, 1272, 1273), (282, 281, 1271, 1272), (302, 275, 1240, 1241), (275, 274, 1239, 1240), (274, 273, 1238, 1239), (273, 272, 1237, 1238), (272, 271, 1236, 1237), (271, 270, 1235, 1236), (270, 269, 1234, 1235), (269, 268, 1233, 1234), (268, 267, 1232, 1233), (267, 266, 1231, 1232), (266, 265, 1230, 1231), (265, 264, 1229, 1230), (264, 263, 1228, 1229), (263, 262, 1227, 1228), (262, 261, 1226, 1227), (261, 260, 1225, 1226), (260, 259, 1224, 1225), (259, 258, 1223, 1224), (258, 257, 1222, 1223), (257, 256, 1221, 1222), (256, 255, 1220, 1221), (255, 254, 1220), (254, 253, 1220), (253, 252, 1220), (278, 277, 1267, 1268), (279, 278, 1268, 1269), (280, 279, 1269, 1270), (281, 280, 1270, 1271), (277, 276, 1267), (1181, 1180, 1195, 1291), (909, 1219, 1218, 907), (907, 1218, 1217, 905), (905, 1217, 1216, 901), (901, 1216, 1215, 900), (900, 1215, 1214, 902), (902, 1214, 1213, 1153), (1153, 1213, 1212, 1152), (1152, 1212, 1211, 1155), (1155, 1211, 1210, 1154), (1154, 1210, 1209, 1156), (1156, 1209, 1208, 1157), (1157, 1208, 1207, 1158), (1158, 1207, 1206, 1159), (1159, 1206, 1205, 1160), (1160, 1205, 1204, 1171), (1171, 1204, 1203, 1172), (1172, 1203, 1202, 1175), (1175, 1202, 1201, 1176), (1176, 1201, 1200, 1174), (1174, 1200, 1199, 1173), (1173, 1199, 1198, 1177), (1177, 1198, 1197, 1178), (1178, 1197, 1196, 1179), (1195, 1179, 1196, 1291), (1266, 1265, 1184, 1182), (1184, 1265, 1264, 1183), (1183, 1264, 1263, 1187), (1187, 1263, 1262, 1186), (1186, 1262, 1261, 1185), (1261, 1260, 1189, 1185), (1189, 1260, 1259, 1190), (1190, 1259, 1258, 1191), (1191, 1258, 1257, 1162), (1162, 1257, 1256, 1161), (1161, 1256, 1255, 1163), (1163, 1255, 1254, 1164), (1164, 1254, 1253, 1165), (1165, 1253, 1252, 1167), (1167, 1252, 1251, 1166), (1166, 1251, 1250, 1169), (1169, 1250, 1249, 1168), (1168, 1249, 1248, 1170), (1170, 1248, 1247, 903), (903, 1247, 1246, 904), (904, 1246, 1245, 906), (906, 1245, 1244, 908), (908, 1244, 1243, 910), (1243, 1242, 966, 910), (312, 305, 1086, 1145), (910, 966, 911), (909, 965, 1219), (1194, 1182, 1184), (820, 1308, 1343, 827), (1392, 1399, 1347, 1307), (1148, 1149, 1150, 1151, 1294, 1298, 1146), (1392, 1395, 1394), (1395, 1396, 1394), (1396, 1397, 1394), (1397, 1393, 1394), (1308, 1393, 1397, 1311), (1311, 1397, 1396, 1310), (1310, 1396, 1395, 1309), (1309, 1395, 1392, 1307), (1343, 1308, 1311, 1346), (1346, 1311, 1310, 1345), (1345, 1310, 1309, 1344), (1344, 1309, 1307, 1342), (1348, 1357, 1359, 1351), (1351, 1359, 1360, 1350), (1350, 1360, 1361, 1349), (1349, 1361, 1358, 1347), (1338, 1343, 1346, 1341), (1341, 1346, 1345, 1340), (1340, 1345, 1344, 1339), (1339, 1344, 1342, 1337), (1357, 1362, 1364, 1359), (1359, 1364, 1365, 1360), (1360, 1365, 1366, 1361), (1361, 1366, 1363, 1358), (1333, 1338, 1341, 1336), (1336, 1341, 1340, 1335), (1335, 1340, 1339, 1334), (1334, 1339, 1337, 1332), (1362, 1367, 1369, 1364), (1364, 1369, 1370, 1365), (1365, 1370, 1371, 1366), (1366, 1371, 1368, 1363), (1328, 1333, 1336, 1331), (1331, 1336, 1335, 1330), (1330, 1335, 1334, 1329), (1329, 1334, 1332, 1327), (1367, 1372, 1374, 1369), (1369, 1374, 1375, 1370), (1370, 1375, 1376, 1371), (1371, 1376, 1373, 1368), (1323, 1328, 1331, 1326), (1326, 1331, 1330, 1325), (1325, 1330, 1329, 1324), (1324, 1329, 1327, 1322), (1372, 1377, 1379, 1374), (1374, 1379, 1380, 1375), (1375, 1380, 1381, 1376), (1376, 1381, 1378, 1373), (1318, 1323, 1326, 1321), (1321, 1326, 1325, 1320), (1320, 1325, 1324, 1319), (1319, 1324, 1322, 1317), (1377, 1382, 1384, 1379), (1379, 1384, 1385, 1380), (1380, 1385, 1386, 1381), (1381, 1386, 1383, 1378), (1313, 1318, 1321, 1316), (1316, 1321, 1320, 1315), (1315, 1320, 1319, 1314), (1314, 1319, 1317, 1312), (1382, 1387, 1389, 1384), (1384, 1389, 1390, 1385), (1385, 1390, 1391, 1386), (1386, 1391, 1388, 1383), (1302, 1313, 1316, 1304), (1304, 1316, 1315, 1305), (1305, 1315, 1314, 1306), (1306, 1314, 1312, 1303), (1387, 1353, 1356, 1389), (1389, 1356, 1355, 1390), (1390, 1355, 1354, 1391), (1391, 1354, 1352, 1388), (1347, 1399, 1402, 1349), (1349, 1402, 1401, 1350), (1350, 1401, 1400, 1351), (1351, 1400, 1398, 1348), (821, 1313, 1302, 819)])
me_cucurve_031.polygons.foreach_set('material_index', [0, 0, 0, 0, 0, 0, 0, 0, 0, 0, 0, 0, 0, 0, 0, 0, 0, 0, 0, 0, 0, 0, 0, 0, 0, 0, 0, 0, 0, 0, 0, 0, 0, 0, 0, 0, 0, 0, 0, 0, 0, 0, 0, 0, 0, 0, 0, 0, 0, 0, 0, 0, 0, 0, 0, 0, 0, 0, 0, 0, 0, 0, 0, 0, 0, 0, 0, 0, 0, 0, 0, 0, 0, 0, 0, 0, 0, 0, 0, 0, 0, 0, 0, 0, 0, 0, 0, 0, 0, 0, 0, 0, 0, 0, 0, 0, 0, 0, 0, 0, 0, 0, 0, 0, 0, 0, 0, 0, 0, 0, 0, 0, 0, 0, 0, 0, 0, 0, 0, 0, 0, 0, 0, 0, 0, 0, 0, 0, 0, 0, 0, 0, 0, 0, 0, 0, 0, 0, 0, 0, 0, 0, 0, 0, 0, 0, 0, 0, 0, 0, 0, 0, 0, 0, 0, 0, 0, 0, 0, 0, 0, 0, 0, 0, 0, 0, 0, 0, 0, 0, 0, 0, 0, 0, 0, 0, 0, 0, 0, 0, 0, 0, 0, 0, 0, 0, 0, 0, 0, 0, 0, 0, 0, 0, 0, 0, 0, 0, 0, 0, 0, 0, 0, 0, 0, 0, 0, 0, 0, 0, 0, 0, 0, 0, 0, 0, 0, 0, 0, 0, 0, 0, 0, 0, 0, 0, 0, 0, 0, 0, 0, 0, 0, 0, 0, 0, 0, 0, 0, 0, 0, 0, 0, 0, 0, 0, 0, 0, 0, 0, 0, 0, 0, 0, 0, 0, 0, 0, 0, 0, 0, 0, 0, 0, 0, 0, 0, 0, 0, 0, 0, 0, 0, 0, 0, 0, 0, 0, 0, 0, 0, 0, 0, 0, 0, 0, 0, 0, 0, 0, 0, 0, 0, 0, 0, 0, 0, 0, 0, 0, 0, 0, 0, 0, 0, 0, 0, 0, 0, 0, 0, 0, 0, 0, 0, 0, 0, 0, 0, 0, 0, 0, 0, 0, 0, 0, 0, 0, 0, 0, 0, 0, 0, 0, 0, 0, 0, 0, 0, 0, 0, 0, 0, 0, 0, 0, 0, 0, 0, 0, 0, 0, 0, 0, 0, 0, 0, 0, 0, 0, 0, 0, 0, 0, 0, 0, 0, 0, 0, 0, 0, 0, 0, 0, 0, 0, 0, 0, 0, 0, 0, 0, 0, 0, 0, 0, 0, 0, 0, 0, 0, 0, 0, 0, 0, 0, 0, 0, 0, 0, 0, 0, 0, 0, 0, 0, 0, 0, 0, 0, 0, 0, 0, 0, 0, 0, 0, 0, 0, 0, 0, 0, 0, 0, 0, 0, 0, 0, 0, 0, 0, 0, 0, 0, 0, 0, 0, 0, 0, 0, 0, 0, 0, 0, 0, 0, 0, 0, 0, 0, 0, 0, 0, 0, 0, 0, 0, 0, 0, 0, 0, 0, 0, 0, 0, 0, 0, 0, 0, 0, 0, 0, 0, 0, 0, 0, 0, 0, 0, 0, 0, 0, 0, 1, 0, 0, 0, 0, 0, 0, 0, 0, 0, 0, 0, 0, 0, 0, 0, 0, 0, 0, 0, 0, 0, 0, 0, 0, 0, 0, 0, 0, 0, 0, 0, 0, 0, 0, 0, 0, 0, 0, 0, 0, 0, 0, 0, 0, 0, 0, 0, 0, 0, 0, 0, 0, 0, 0, 0, 0, 0, 0, 0, 0, 0, 0, 0, 0, 0, 0, 0, 0, 0, 0, 0, 0, 0, 0, 0, 0, 0, 0, 0, 0, 0, 0, 0, 0, 0, 0, 0, 0, 0, 0, 1, 0, 0, 0, 0, 0, 0, 0, 0, 0, 0, 0, 0, 0, 0, 0, 0, 0, 0, 0, 0, 0, 0, 0, 0, 0, 0, 0, 0, 0, 0, 0, 0, 0, 0, 0, 0, 0, 0, 0, 0, 0, 0, 0, 0, 0, 0, 0, 0, 0, 0, 0, 0, 0, 0, 0, 0, 0, 0, 0, 0, 0, 0, 0, 0, 0, 0, 0, 0, 0, 0, 0, 0, 0, 0, 0, 0, 0, 0, 0, 0, 0, 0, 0, 0, 0, 0, 0, 0, 0, 0, 0, 0, 0, 0, 0, 0, 0, 0, 0, 0, 0, 0, 0, 0, 0, 0, 0, 0, 0, 0, 0, 0, 0, 0, 0, 0, 0, 0, 0, 0, 0, 0, 0, 0, 0, 0, 0, 0, 0, 0, 0, 0, 0, 0, 0, 0, 0, 0, 0, 0, 0, 0, 0, 0, 0, 0, 0, 0, 0, 0, 0, 0, 0, 0, 0, 0, 0, 0, 0, 0, 0, 0, 0, 0, 0, 0, 0, 0, 0, 0, 0, 0, 0, 0, 0, 0, 0, 0, 0, 0, 0, 0, 0, 0, 0, 0, 0, 0, 0, 0, 0, 0, 0, 0, 0, 0, 0, 0, 0, 0, 0, 0, 0, 0, 0, 0, 0, 0, 0, 0, 0, 0, 0, 0, 0, 0, 0, 0, 0, 0, 0, 0, 0, 0, 0, 0, 0, 0, 0, 0, 0, 0, 0, 0, 0, 0, 0, 0, 0, 0, 0, 0, 0, 0, 0, 0, 0, 0, 0, 0, 0, 0, 0, 0, 0, 0, 0, 0, 0, 0, 0, 0, 0, 0, 0, 0, 0, 0, 0, 0, 0, 0, 0, 0, 0, 0, 0, 0, 0, 0, 0, 0, 0, 1, 0, 0, 1, 1, 0, 0, 1, 0, 0, 0, 1, 0, 1, 0, 0, 0, 0, 0, 0, 0, 0, 0, 0, 0, 0, 0, 0, 0, 0, 0, 0, 0, 0, 0, 0, 0, 0, 0, 0, 0, 0, 0, 0, 0, 0, 0, 0, 0, 0, 0, 0, 0, 0, 0, 0, 0, 0, 0, 0, 0, 0, 0, 0, 0, 0, 0, 0, 0, 0, 0, 0, 0, 0, 0, 0, 0, 0, 0, 0, 0, 0, 0, 0, 0, 0, 0, 0, 0, 0, 1, 0, 0, 0, 0, 1, 0, 0, 0, 0, 0, 0, 0, 0, 0, 0, 0, 0, 0, 0, 0, 0, 0, 1, 0, 0, 0, 0, 0, 0, 0, 0, 0, 0, 0, 0, 0, 0, 0, 0, 0, 0, 0, 0, 0, 0, 0, 0, 0, 0, 0, 0, 0, 0, 0, 0, 0, 0, 0, 0, 0, 0, 0, 0, 0, 0, 0, 0, 0, 0, 0, 0, 0, 0, 0, 0, 0, 0, 0, 0, 0, 0, 0, 0, 0, 0, 0, 0, 0, 0, 0, 0, 0, 0, 0, 0, 0, 0, 0, 0, 0, 0, 0, 0, 0, 0, 0, 0])
me_cucurve_031.materials.append(mat_svgmat_005)
me_cucurve_031.materials.append(mat_svgmat_025)
me_cucurve_031.use_remesh_preserve_volume = False
me_cucurve_031.use_remesh_preserve_attributes = False
me_cucurve_031.use_mirror_vertex_groups = False
me_cucurve_031.auto_texspace = False
me_cucurve_031.update()
me_cucurve_006 = bpy.data.meshes.new('CUCurve.006')
me_cucurve_006.from_pydata([(16.32, -99.12, 0.0), (16.33, -98.93, 0.0), (16.37, -98.74, 0.0), (16.43, -98.57, 0.0), (16.51, -98.41, 0.0), (16.61, -98.26, 0.0), (16.73, -98.13, 0.0), (16.86, -98.01, 0.0), (17.01, -97.91, 0.0), (17.17, -97.83, 0.0), (17.35, -97.77, 0.0), (17.53, -97.73, 0.0), (17.72, -97.72, 0.0), (17.91, -97.73, 0.0), (18.09, -97.77, 0.0), (18.26, -97.83, 0.0), (18.43, -97.91, 0.0), (18.58, -98.01, 0.0), (18.71, -98.13, 0.0), (18.83, -98.26, 0.0), (18.93, -98.41, 0.0), (19.01, -98.57, 0.0), (19.07, -98.74, 0.0), (19.11, -98.93, 0.0), (19.12, -99.12, 0.0), (19.11, -99.31, 0.0), (19.07, -99.49, 0.0), (19.01, -99.66, 0.0), (18.93, -99.82, 0.0), (18.83, -99.97, 0.0), (18.71, -100.1, 0.0), (18.58, -100.2, 0.0), (18.43, -100.3, 0.0), (18.26, -100.4, 0.0), (18.09, -100.5, 0.0), (17.91, -100.5, 0.0), (17.72, -100.5, 0.0), (17.53, -100.5, 0.0), (17.35, -100.5, 0.0), (17.17, -100.4, 0.0), (17.01, -100.3, 0.0), (16.86, -100.2, 0.0), (16.73, -100.1, 0.0), (16.61, -99.97, 0.0), (16.51, -99.82, 0.0), (16.43, -99.66, 0.0), (16.37, -99.49, 0.0), (16.33, -99.31, 0.0), (62.68, -8.328, 0.0), (62.69, -8.139, 0.0), (62.73, -7.956, 0.0), (62.79, -7.784, 0.0), (62.87, -7.622, 0.0), (62.97, -7.473, 0.0), (63.09, -7.339, 0.0), (63.22, -7.22, 0.0), (63.37, -7.12, 0.0), (63.53, -7.039, 0.0), (63.7, -6.979, 0.0), (63.89, -6.941, 0.0), (64.08, -6.929, 0.0), (64.27, -6.941, 0.0), (64.45, -6.979, 0.0), (64.62, -7.039, 0.0), (64.78, -7.12, 0.0), (64.93, -7.22, 0.0), (65.07, -7.339, 0.0), (65.18, -7.473, 0.0), (65.28, -7.622, 0.0), (65.37, -7.784, 0.0), (65.43, -7.956, 0.0), (65.46, -8.139, 0.0), (65.48, -8.328, 0.0), (65.46, -8.518, 0.0), (65.43, -8.7, 0.0), (65.37, -8.873, 0.0), (65.28, -9.035, 0.0), (65.18, -9.184, 0.0), (65.07, -9.318, 0.0), (64.93, -9.436, 0.0), (64.78, -9.537, 0.0), (64.62, -9.618, 0.0), (64.45, -9.678, 0.0), (64.27, -9.715, 0.0), (64.08, -9.728, 0.0), (63.89, -9.715, 0.0), (63.7, -9.678, 0.0), (63.53, -9.618, 0.0), (63.37, -9.537, 0.0), (63.22, -9.436, 0.0), (63.09, -9.318, 0.0), (62.97, -9.184, 0.0), (62.87, -9.035, 0.0), (62.79, -8.873, 0.0), (62.73, -8.7, 0.0), (62.69, -8.518, 0.0), (157.9, -87.69, 0.0), (157.9, -87.5, 0.0), (158.0, -87.32, 0.0), (158.0, -87.14, 0.0), (158.1, -86.98, 0.0), (158.2, -86.83, 0.0), (158.3, -86.7, 0.0), (158.5, -86.58, 0.0), (158.6, -86.48, 0.0), (158.8, -86.4, 0.0), (159.0, -86.34, 0.0), (159.1, -86.3, 0.0), (159.3, -86.29, 0.0), (159.5, -86.3, 0.0), (159.7, -86.34, 0.0), (159.9, -86.4, 0.0), (160.0, -86.48, 0.0), (160.2, -86.58, 0.0), (160.3, -86.7, 0.0), (160.4, -86.83, 0.0), (160.5, -86.98, 0.0), (160.6, -87.14, 0.0), (160.7, -87.32, 0.0), (160.7, -87.5, 0.0), (160.7, -87.69, 0.0), (160.7, -87.88, 0.0), (160.7, -88.06, 0.0), (160.6, -88.23, 0.0), (160.5, -88.39, 0.0), (160.4, -88.54, 0.0), (160.3, -88.68, 0.0), (160.2, -88.8, 0.0), (160.0, -88.9, 0.0), (159.9, -88.98, 0.0), (159.7, -89.04, 0.0), (159.5, -89.08, 0.0), (159.3, -89.09, 0.0), (159.1, -89.08, 0.0), (159.0, -89.04, 0.0), (158.8, -88.98, 0.0), (158.6, -88.9, 0.0), (158.5, -88.8, 0.0), (158.3, -88.68, 0.0), (158.2, -88.54, 0.0), (158.1, -88.39, 0.0), (158.0, -88.23, 0.0), (158.0, -88.06, 0.0), (157.9, -87.88, 0.0), (157.9, -20.39, 0.0), (157.9, -20.2, 0.0), (158.0, -20.02, 0.0), (158.0, -19.85, 0.0), (158.1, -19.68, 0.0), (158.2, -19.54, 0.0), (158.3, -19.4, 0.0), (158.5, -19.28, 0.0), (158.6, -19.18, 0.0), (158.8, -19.1, 0.0), (159.0, -19.04, 0.0), (159.1, -19.0, 0.0), (159.3, -18.99, 0.0), (159.5, -19.0, 0.0), (159.7, -19.04, 0.0), (159.9, -19.1, 0.0), (160.0, -19.18, 0.0), (160.2, -19.28, 0.0), (160.3, -19.4, 0.0), (160.4, -19.54, 0.0), (160.5, -19.68, 0.0), (160.6, -19.85, 0.0), (160.7, -20.02, 0.0), (160.7, -20.2, 0.0), (160.7, -20.39, 0.0), (160.7, -20.58, 0.0), (160.7, -20.76, 0.0), (160.6, -20.94, 0.0), (160.5, -21.1, 0.0), (160.4, -21.25, 0.0), (160.3, -21.38, 0.0), (160.2, -21.5, 0.0), (160.0, -21.6, 0.0), (159.9, -21.68, 0.0), (159.7, -21.74, 0.0), (159.5, -21.78, 0.0), (159.3, -21.79, 0.0), (159.1, -21.78, 0.0), (159.0, -21.74, 0.0), (158.8, -21.68, 0.0), (158.6, -21.6, 0.0), (158.5, -21.5, 0.0), (158.3, -21.38, 0.0), (158.2, -21.25, 0.0), (158.1, -21.1, 0.0), (158.0, -20.94, 0.0), (158.0, -20.76, 0.0), (157.9, -20.58, 0.0)], [], [(61, 60, 59, 58, 57, 56, 55, 54, 53, 52, 51, 50, 49, 48, 95, 94, 93, 92, 91, 90, 89, 88, 87, 86, 85, 84, 83, 82, 81, 80, 79, 78, 77, 76, 75, 74, 73, 72, 71, 70, 69, 68, 67, 66, 65, 64, 63, 62), (157, 156, 155, 154, 153, 152, 151, 150, 149, 148, 147, 146, 145, 144, 191, 190, 189, 188, 187, 186, 185, 184, 183, 182, 181, 180, 179, 178, 177, 176, 175, 174, 173, 172, 171, 170, 169, 168, 167, 166, 165, 164, 163, 162, 161, 160, 159, 158), (109, 108, 107, 106, 105, 104, 103, 102, 101, 100, 99, 98, 97, 96, 143, 142, 141, 140, 139, 138, 137, 136, 135, 134, 133, 132, 131, 130, 129, 128, 127, 126, 125, 124, 123, 122, 121, 120, 119, 118, 117, 116, 115, 114, 113, 112, 111, 110), (13, 12, 11, 10, 9, 8, 7, 6, 5, 4, 3, 2, 1, 0, 47, 46, 45, 44, 43, 42, 41, 40, 39, 38, 37, 36, 35, 34, 33, 32, 31, 30, 29, 28, 27, 26, 25, 24, 23, 22, 21, 20, 19, 18, 17, 16, 15, 14)])
me_cucurve_006.materials.append(mat_svgmat_026)
me_cucurve_006.use_remesh_preserve_volume = False
me_cucurve_006.use_remesh_preserve_attributes = False
me_cucurve_006.use_mirror_vertex_groups = False
me_cucurve_006.auto_texspace = False
me_cucurve_006.update()

# ---- objects
ob_screw = bpy.data.objects.new('screw', me_cucurve_003)
ob_base_001 = bpy.data.objects.new('base.001', me_cucurve_004)
ob_base = bpy.data.objects.new('base', me_cucurve_031)
ob_screw_001 = bpy.data.objects.new('screw.001', me_cucurve_006)

# ---- transforms, parenting, visibility, modifiers, constraints
ob_screw.location = (0.0, 0.0, 0.0)
ob_screw.hide_viewport = True
ob_screw.lineart.crease_threshold = 0.0
ob_base_001.location = (0.0, 0.0, 0.0)
ob_base_001.hide_viewport = True
ob_base_001.lineart.crease_threshold = 0.0
ob_base.location = (173.6, -95.62, 7.057e-05)
ob_base.rotation_euler = (0.1222, 0.06109, 0.0)
ob_base.lineart.crease_threshold = 0.0
ob_screw_001.location = (0.0, 0.0, 0.0)
ob_screw_001.hide_viewport = True
ob_screw_001.lineart.crease_threshold = 0.0

# ---- collection membership
col_collection_1.objects.link(ob_screw)
col_collection_1.objects.link(ob_base_001)
col_collection_1.objects.link(ob_base)
col_collection_1.objects.link(ob_screw_001)

# ---- scene / render settings (as saved in the file)
scene.frame_start = 1; scene.frame_end = 250; scene.frame_set(1)
scene.render.engine = 'BLENDER_EEVEE_NEXT'
scene.render.resolution_percentage = 50
scene.render.dither_intensity = 0.0
scene.cycles.use_denoising = False
scene.cycles.samples = 128
scene.cycles.sampling_pattern = 'TABULATED_SOBOL'
scene.cycles.use_adaptive_sampling = False
scene.cycles.use_light_tree = False
scene.cycles.blur_glossy = 0.0
scene.cycles.sample_clamp_indirect = 0.0
scene.view_settings.view_transform = 'Standard'
scene.unit_settings.scale_length = 0.001
bpy.context.view_layer.update()

# ---- added for rendering (the .blend has no active camera): camera
cam_auto = bpy.data.cameras.new('AutoCamera')
cam_auto.lens = 50.0
cam_auto.sensor_width = 36.0
cam_auto.clip_end = 3457.36
ob_auto_camera = bpy.data.objects.new('AutoCamera', cam_auto)
scene.collection.objects.link(ob_auto_camera)
ob_auto_camera.location = (288.304, -293.891, 164.038)
ob_auto_camera.rotation_euler = (1.09748, -7.21219e-08, 0.694738)
scene.camera = ob_auto_camera
bpy.context.view_layer.update()
